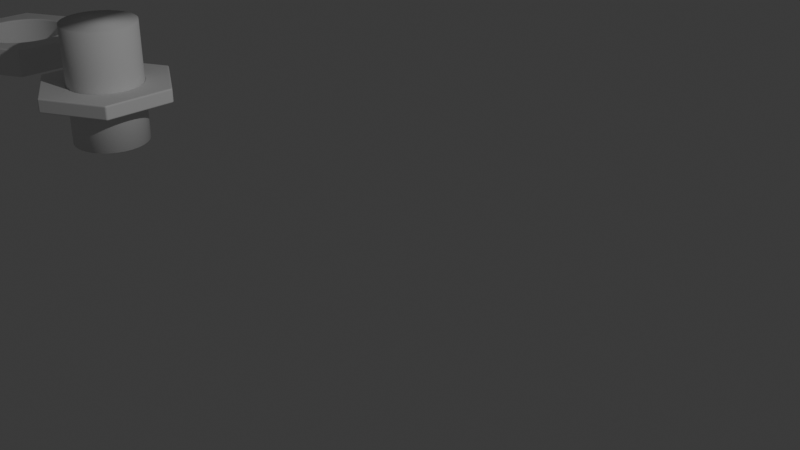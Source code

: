 # Source: nuts.blend  (saved by Blender 4.2.66; exported with 4.5.12 LTS)
import bpy
from mathutils import Matrix  # noqa: F401  (used for matrix-valued properties, if any)

bpy.ops.wm.read_factory_settings(use_empty=True)
scene = bpy.context.scene
scene.name = 'Scene'

# ---- collections
col_collection = bpy.data.collections.new('Collection'); scene.collection.children.link(col_collection)

# ---- node groups
ng_geometry_nodes = bpy.data.node_groups.new('Geometry Nodes', 'GeometryNodeTree')
_s = ng_geometry_nodes.interface.new_socket(name='Geometry', in_out='OUTPUT', socket_type='NodeSocketGeometry')
_s = ng_geometry_nodes.interface.new_socket(name='Geometry', in_out='INPUT', socket_type='NodeSocketGeometry')
ng_geometry_nodes.is_modifier = True
_N = ng_geometry_nodes.nodes; _L = ng_geometry_nodes.links
n0 = _N.new('NodeGroupInput'); n0.name = 'Group Input'; n0.location = (-456, 444)
n1 = _N.new('NodeGroupOutput'); n1.name = 'Group Output'; n1.location = (375, 447)
n2 = _N.new('GeometryNodeFillCurve'); n2.name = 'Fill Curve'; n2.location = (-157, 326)
n3 = _N.new('GeometryNodeFlipFaces'); n3.name = 'Flip Faces'; n3.location = (-163, 155)
n4 = _N.new('GeometryNodeBoundBox'); n4.name = 'Bounding Box'; n4.location = (-157, 484)
_L.new(n0.outputs[0], n2.inputs[0])
_L.new(n0.outputs[0], n3.inputs[0])
_L.new(n0.outputs[0], n4.inputs[0])
n1.is_active_output = True

# ---- world
world_world = bpy.data.worlds.new('World'); scene.world = world_world
world_world.use_nodes = True; world_world.node_tree.nodes.clear()
_N = world_world.node_tree.nodes; _L = world_world.node_tree.links
n0 = _N.new('ShaderNodeOutputWorld'); n0.name = 'World Output'; n0.location = (300, 300)
n1 = _N.new('ShaderNodeBackground'); n1.name = 'Background'; n1.location = (10, 300)
n1.inputs[0].default_value = (0.05088, 0.05088, 0.05088, 1.0)
_L.new(n1.outputs[0], n0.inputs[0])
n0.is_active_output = True
world_world.color = (0.05088, 0.05088, 0.05088)
world_world.sun_shadow_jitter_overblur = 0.0

# ---- cameras
cam_camera = bpy.data.cameras.new('Camera')
cam_camera.clip_end = 100.0
cam_camera.ortho_scale = 7.314

# ---- lights
light_light = bpy.data.lights.new('Light', 'POINT')
light_light.energy = 1000.0
light_light.shadow_soft_size = 0.1

# ---- meshes
me_circle = bpy.data.meshes.new('Circle')
me_circle.from_pydata([(0.0, 1.0, 0.0), (-0.866, 0.5, 0.0), (-0.866, -0.5, 0.0), (0.0, -1.0, 0.0), (0.866, -0.5, 0.0), (0.866, 0.5, 0.0)], [], [(1, 2, 3, 4, 5, 0)])
_uv = me_circle.uv_layers.new(name='UVMap')
_uv.uv.foreach_set('vector', [0.0, 0.0, 0.0, 0.0, 0.0, 0.0, 0.0, 0.0, 0.0, 0.0, 0.0, 0.0])
me_circle.update()
me_cylinder = bpy.data.meshes.new('Cylinder')
me_cylinder.from_pydata([(0.0, 1.0, -1.0), (0.0, 1.0, 1.0), (0.1951, 0.9808, -1.0), (0.1951, 0.9808, 1.0), (0.3827, 0.9239, -1.0), (0.3827, 0.9239, 1.0), (0.5556, 0.8315, -1.0), (0.5556, 0.8315, 1.0), (0.7071, 0.7071, -1.0), (0.7071, 0.7071, 1.0), (0.8315, 0.5556, -1.0), (0.8315, 0.5556, 1.0), (0.9239, 0.3827, -1.0), (0.9239, 0.3827, 1.0), (0.9808, 0.1951, -1.0), (0.9808, 0.1951, 1.0), (1.0, 0.0, -1.0), (1.0, 0.0, 1.0), (0.9808, -0.1951, -1.0), (0.9808, -0.1951, 1.0), (0.9239, -0.3827, -1.0), (0.9239, -0.3827, 1.0), (0.8315, -0.5556, -1.0), (0.8315, -0.5556, 1.0), (0.7071, -0.7071, -1.0), (0.7071, -0.7071, 1.0), (0.5556, -0.8315, -1.0), (0.5556, -0.8315, 1.0), (0.3827, -0.9239, -1.0), (0.3827, -0.9239, 1.0), (0.1951, -0.9808, -1.0), (0.1951, -0.9808, 1.0), (0.0, -1.0, -1.0), (0.0, -1.0, 1.0), (-0.1951, -0.9808, -1.0), (-0.1951, -0.9808, 1.0), (-0.3827, -0.9239, -1.0), (-0.3827, -0.9239, 1.0), (-0.5556, -0.8315, -1.0), (-0.5556, -0.8315, 1.0), (-0.7071, -0.7071, -1.0), (-0.7071, -0.7071, 1.0), (-0.8315, -0.5556, -1.0), (-0.8315, -0.5556, 1.0), (-0.9239, -0.3827, -1.0), (-0.9239, -0.3827, 1.0), (-0.9808, -0.1951, -1.0), (-0.9808, -0.1951, 1.0), (-1.0, 0.0, -1.0), (-1.0, 0.0, 1.0), (-0.9808, 0.1951, -1.0), (-0.9808, 0.1951, 1.0), (-0.9239, 0.3827, -1.0), (-0.9239, 0.3827, 1.0), (-0.8315, 0.5556, -1.0), (-0.8315, 0.5556, 1.0), (-0.7071, 0.7071, -1.0), (-0.7071, 0.7071, 1.0), (-0.5556, 0.8315, -1.0), (-0.5556, 0.8315, 1.0), (-0.3827, 0.9239, -1.0), (-0.3827, 0.9239, 1.0), (-0.1951, 0.9808, -1.0), (-0.1951, 0.9808, 1.0)], [], [(0, 1, 3, 2), (2, 3, 5, 4), (4, 5, 7, 6), (6, 7, 9, 8), (8, 9, 11, 10), (10, 11, 13, 12), (12, 13, 15, 14), (14, 15, 17, 16), (16, 17, 19, 18), (18, 19, 21, 20), (20, 21, 23, 22), (22, 23, 25, 24), (24, 25, 27, 26), (26, 27, 29, 28), (28, 29, 31, 30), (30, 31, 33, 32), (32, 33, 35, 34), (34, 35, 37, 36), (36, 37, 39, 38), (38, 39, 41, 40), (40, 41, 43, 42), (42, 43, 45, 44), (44, 45, 47, 46), (46, 47, 49, 48), (48, 49, 51, 50), (50, 51, 53, 52), (52, 53, 55, 54), (54, 55, 57, 56), (56, 57, 59, 58), (58, 59, 61, 60), (3, 1, 63, 61, 59, 57, 55, 53, 51, 49, 47, 45, 43, 41, 39, 37, 35, 33, 31, 29, 27, 25, 23, 21, 19, 17, 15, 13, 11, 9, 7, 5), (60, 61, 63, 62), (62, 63, 1, 0), (0, 2, 4, 6, 8, 10, 12, 14, 16, 18, 20, 22, 24, 26, 28, 30, 32, 34, 36, 38, 40, 42, 44, 46, 48, 50, 52, 54, 56, 58, 60, 62)])
me_cylinder.polygons.foreach_set('use_smooth', [True] * 34)
_uv = me_cylinder.uv_layers.new(name='UVMap')
_uv.uv.foreach_set('vector', [1.0, 0.5, 1.0, 1.0, 0.9688, 1.0, 0.9688, 0.5, 0.9688, 0.5, 0.9688, 1.0, 0.9375, 1.0, 0.9375, 0.5, 0.9375, 0.5, 0.9375, 1.0, 0.9062, 1.0, 0.9062, 0.5, 0.9062, 0.5, 0.9062, 1.0, 0.875, 1.0, 0.875, 0.5, 0.875, 0.5, 0.875, 1.0, 0.8438, 1.0, 0.8438, 0.5, 0.8438, 0.5, 0.8438, 1.0, 0.8125, 1.0, 0.8125, 0.5, 0.8125, 0.5, 0.8125, 1.0, 0.7812, 1.0, 0.7812, 0.5, 0.7812, 0.5, 0.7812, 1.0, 0.75, 1.0, 0.75, 0.5, 0.75, 0.5, 0.75, 1.0, 0.7188, 1.0, 0.7188, 0.5, 0.7188, 0.5, 0.7188, 1.0, 0.6875, 1.0, 0.6875, 0.5, 0.6875, 0.5, 0.6875, 1.0, 0.6562, 1.0, 0.6562, 0.5, 0.6562, 0.5, 0.6562, 1.0, 0.625, 1.0, 0.625, 0.5, 0.625, 0.5, 0.625, 1.0, 0.5938, 1.0, 0.5938, 0.5, 0.5938, 0.5, 0.5938, 1.0, 0.5625, 1.0, 0.5625, 0.5, 0.5625, 0.5, 0.5625, 1.0, 0.5312, 1.0, 0.5312, 0.5, 0.5312, 0.5, 0.5312, 1.0, 0.5, 1.0, 0.5, 0.5, 0.5, 0.5, 0.5, 1.0, 0.4688, 1.0, 0.4688, 0.5, 0.4688, 0.5, 0.4688, 1.0, 0.4375, 1.0, 0.4375, 0.5, 0.4375, 0.5, 0.4375, 1.0, 0.4062, 1.0, 0.4062, 0.5, 0.4062, 0.5, 0.4062, 1.0, 0.375, 1.0, 0.375, 0.5, 0.375, 0.5, 0.375, 1.0, 0.3438, 1.0, 0.3438, 0.5, 0.3438, 0.5, 0.3438, 1.0, 0.3125, 1.0, 0.3125, 0.5, 0.3125, 0.5, 0.3125, 1.0, 0.2812, 1.0, 0.2812, 0.5, 0.2812, 0.5, 0.2812, 1.0, 0.25, 1.0, 0.25, 0.5, 0.25, 0.5, 0.25, 1.0, 0.2188, 1.0, 0.2188, 0.5, 0.2188, 0.5, 0.2188, 1.0, 0.1875, 1.0, 0.1875, 0.5, 0.1875, 0.5, 0.1875, 1.0, 0.1562, 1.0, 0.1562, 0.5, 0.1562, 0.5, 0.1562, 1.0, 0.125, 1.0, 0.125, 0.5, 0.125, 0.5, 0.125, 1.0, 0.09375, 1.0, 0.09375, 0.5, 0.09375, 0.5, 0.09375, 1.0, 0.0625, 1.0, 0.0625, 0.5, 0.2968, 0.4854, 0.25, 0.49, 0.2032, 0.4854, 0.1582, 0.4717, 0.1167, 0.4496, 0.08029, 0.4197, 0.05045, 0.3833, 0.02827, 0.3418, 0.01461, 0.2968, 0.01, 0.25, 0.01461, 0.2032, 0.02827, 0.1582, 0.05045, 0.1167, 0.08029, 0.08029, 0.1167, 0.05045, 0.1582, 0.02827, 0.2032, 0.01461, 0.25, 0.01, 0.2968, 0.01461, 0.3418, 0.02827, 0.3833, 0.05045, 0.4197, 0.08029, 0.4496, 0.1167, 0.4717, 0.1582, 0.4854, 0.2032, 0.49, 0.25, 0.4854, 0.2968, 0.4717, 0.3418, 0.4496, 0.3833, 0.4197, 0.4197, 0.3833, 0.4496, 0.3418, 0.4717, 0.0625, 0.5, 0.0625, 1.0, 0.03125, 1.0, 0.03125, 0.5, 0.03125, 0.5, 0.03125, 1.0, 0.0, 1.0, 0.0, 0.5, 0.75, 0.49, 0.7968, 0.4854, 0.8418, 0.4717, 0.8833, 0.4496, 0.9197, 0.4197, 0.9496, 0.3833, 0.9717, 0.3418, 0.9854, 0.2968, 0.99, 0.25, 0.9854, 0.2032, 0.9717, 0.1582, 0.9496, 0.1167, 0.9197, 0.08029, 0.8833, 0.05045, 0.8418, 0.02827, 0.7968, 0.01461, 0.75, 0.01, 0.7032, 0.01461, 0.6582, 0.02827, 0.6167, 0.05045, 0.5803, 0.08029, 0.5504, 0.1167, 0.5283, 0.1582, 0.5146, 0.2032, 0.51, 0.25, 0.5146, 0.2968, 0.5283, 0.3418, 0.5504, 0.3833, 0.5803, 0.4197, 0.6167, 0.4496, 0.6582, 0.4717, 0.7032, 0.4854])
me_cylinder.update()
me_cylinder_002 = bpy.data.meshes.new('Cylinder.002')
me_cylinder_002.from_pydata([(2.06e-08, 0.6056, -0.2), (-3.588e-08, 0.6056, 0.2), (0.5244, 0.3028, -0.2), (0.5244, 0.3028, 0.2), (0.5244, -0.3028, -0.2), (0.5244, -0.3028, 0.2), (-1.47e-08, -0.6056, -0.2), (3.47e-08, -0.6056, 0.2), (-0.5244, -0.3028, -0.2), (-0.5244, -0.3028, 0.2), (-0.5244, 0.3028, -0.2), (-0.5244, 0.3028, 0.2), (0.0, 1.0, -0.2), (0.866, 0.5, -0.2), (0.866, 0.5, 0.2), (0.0, 1.0, 0.2), (0.866, -0.5, -0.2), (0.866, -0.5, 0.2), (0.0, -1.0, -0.2), (0.0, -1.0, 0.2), (-0.866, -0.5, -0.2), (-0.866, -0.5, 0.2), (-0.866, 0.5, -0.2), (-0.866, 0.5, 0.2), (0.3028, 0.5244, -0.2), (0.3028, 0.5244, 0.2), (0.6056, -3.224e-08, -0.2), (0.6056, 3.84e-08, 0.2), (0.3028, -0.5244, -0.2), (0.3028, -0.5244, 0.2), (-0.3028, -0.5244, -0.2), (-0.3028, -0.5244, 0.2), (-0.6056, 3.056e-09, -0.2), (-0.6056, -3.219e-08, 0.2), (-0.3028, 0.5244, -0.2), (-0.3028, 0.5244, 0.2), (0.4282, 0.4282, -0.2), (0.1567, 0.5849, 0.2), (0.5849, -0.1567, -0.2), (0.5849, 0.1567, 0.2), (0.1567, -0.5849, -0.2), (0.4282, -0.4282, 0.2), (-0.4282, -0.4282, -0.2), (-0.1567, -0.5849, 0.2), (-0.5849, 0.1567, -0.2), (-0.5849, -0.1567, 0.2), (-0.1567, 0.5849, -0.2), (-0.4282, 0.4282, 0.2), (0.1567, 0.5849, -0.2), (0.4282, 0.4282, 0.2), (0.5849, 0.1567, -0.2), (0.5849, -0.1567, 0.2), (0.4282, -0.4282, -0.2), (0.1567, -0.5849, 0.2), (-0.1567, -0.5849, -0.2), (-0.4282, -0.4282, 0.2), (-0.5849, -0.1567, -0.2), (-0.5849, 0.1567, 0.2), (-0.4282, 0.4282, -0.2), (-0.1567, 0.5849, 0.2), (0.4804, 0.3686, -0.2), (0.07904, 0.6004, 0.2), (0.5595, -0.2317, -0.2), (0.5595, 0.2317, 0.2), (0.07904, -0.6004, -0.2), (0.4804, -0.3686, 0.2), (-0.4804, -0.3686, -0.2), (-0.07904, -0.6004, 0.2), (-0.5595, 0.2317, -0.2), (-0.5595, -0.2317, 0.2), (-0.07904, 0.6004, -0.2), (-0.4804, 0.3686, 0.2), (0.2317, 0.5595, -0.2), (0.3686, 0.4804, 0.2), (0.6004, 0.07904, -0.2), (0.6004, -0.07904, 0.2), (0.3686, -0.4804, -0.2), (0.2317, -0.5595, 0.2), (-0.2317, -0.5595, -0.2), (-0.3686, -0.4804, 0.2), (-0.6004, -0.07904, -0.2), (-0.6004, 0.07904, 0.2), (-0.3686, 0.4804, -0.2), (-0.2317, 0.5595, 0.2), (0.3686, 0.4804, -0.2), (0.2317, 0.5595, 0.2), (0.6004, -0.07904, -0.2), (0.6004, 0.07904, 0.2), (0.2317, -0.5595, -0.2), (0.3686, -0.4804, 0.2), (-0.3686, -0.4804, -0.2), (-0.2317, -0.5595, 0.2), (-0.6004, 0.07904, -0.2), (-0.6004, -0.07904, 0.2), (-0.2317, 0.5595, -0.2), (-0.3686, 0.4804, 0.2), (0.07904, 0.6004, -0.2), (0.4804, 0.3686, 0.2), (0.5595, 0.2317, -0.2), (0.5595, -0.2317, 0.2), (0.4804, -0.3686, -0.2), (0.07904, -0.6004, 0.2), (-0.07904, -0.6004, -0.2), (-0.4804, -0.3686, 0.2), (-0.5595, -0.2317, -0.2), (-0.5595, 0.2317, 0.2), (-0.4804, 0.3686, -0.2), (-0.07904, 0.6004, 0.2), (0.5035, 0.3364, -0.2), (0.03961, 0.6043, 0.2), (0.5431, -0.2678, -0.2), (0.5431, 0.2678, 0.2), (0.03961, -0.6043, -0.2), (0.5035, -0.3364, 0.2), (-0.5035, -0.3364, -0.2), (-0.03961, -0.6043, 0.2), (-0.5431, 0.2678, -0.2), (-0.5431, -0.2678, 0.2), (-0.03961, 0.6043, -0.2), (-0.5035, 0.3364, 0.2), (0.2678, 0.5431, -0.2), (0.3364, 0.5035, 0.2), (0.6043, 0.03961, -0.2), (0.6043, -0.03961, 0.2), (0.3364, -0.5035, -0.2), (0.2678, -0.5431, 0.2), (-0.2678, -0.5431, -0.2), (-0.3364, -0.5035, 0.2), (-0.6043, -0.03961, -0.2), (-0.6043, 0.03961, 0.2), (-0.3364, 0.5035, -0.2), (-0.2678, 0.5431, 0.2), (0.3993, 0.4553, -0.2), (0.1947, 0.5734, 0.2), (0.5939, -0.1181, -0.2), (0.5939, 0.1181, 0.2), (0.1947, -0.5734, -0.2), (0.3993, -0.4553, 0.2), (-0.3993, -0.4553, -0.2), (-0.1947, -0.5734, 0.2), (-0.5939, 0.1181, -0.2), (-0.5939, -0.1181, 0.2), (-0.1947, 0.5734, -0.2), (-0.3993, 0.4553, 0.2), (0.1181, 0.5939, -0.2), (0.4553, 0.3993, 0.2), (0.5734, 0.1947, -0.2), (0.5734, -0.1947, 0.2), (0.4553, -0.3993, -0.2), (0.1181, -0.5939, 0.2), (-0.1181, -0.5939, -0.2), (-0.4553, -0.3993, 0.2), (-0.5734, -0.1947, -0.2), (-0.5734, 0.1947, 0.2), (-0.4553, 0.3993, -0.2), (-0.1181, 0.5939, 0.2), (0.4553, 0.3993, -0.2), (0.1181, 0.5939, 0.2), (0.5734, -0.1947, -0.2), (0.5734, 0.1947, 0.2), (0.1181, -0.5939, -0.2), (0.4553, -0.3993, 0.2), (-0.4553, -0.3993, -0.2), (-0.1181, -0.5939, 0.2), (-0.5734, 0.1947, -0.2), (-0.5734, -0.1947, 0.2), (-0.1181, 0.5939, -0.2), (-0.4553, 0.3993, 0.2), (0.1947, 0.5734, -0.2), (0.3993, 0.4553, 0.2), (0.5939, 0.1181, -0.2), (0.5939, -0.1181, 0.2), (0.3993, -0.4553, -0.2), (0.1947, -0.5734, 0.2), (-0.1947, -0.5734, -0.2), (-0.3993, -0.4553, 0.2), (-0.5939, -0.1181, -0.2), (-0.5939, 0.1181, 0.2), (-0.3993, 0.4553, -0.2), (-0.1947, 0.5734, 0.2), (0.3364, 0.5035, -0.2), (0.2678, 0.5431, 0.2), (0.6043, -0.03961, -0.2), (0.6043, 0.03961, 0.2), (0.2678, -0.5431, -0.2), (0.3364, -0.5035, 0.2), (-0.3364, -0.5035, -0.2), (-0.2678, -0.5431, 0.2), (-0.6043, 0.03961, -0.2), (-0.6043, -0.03961, 0.2), (-0.2678, 0.5431, -0.2), (-0.3364, 0.5035, 0.2), (0.03961, 0.6043, -0.2), (0.5035, 0.3364, 0.2), (0.5431, 0.2678, -0.2), (0.5431, -0.2678, 0.2), (0.5035, -0.3364, -0.2), (0.03961, -0.6043, 0.2), (-0.03961, -0.6043, -0.2), (-0.5035, -0.3364, 0.2), (-0.5431, -0.2678, -0.2), (-0.5431, 0.2678, 0.2), (-0.5035, 0.3364, -0.2), (-0.03961, 0.6043, 0.2), (0.5142, 0.3198, -0.2), (0.01981, 0.6052, 0.2), (0.5341, -0.2855, -0.2), (0.5341, 0.2855, 0.2), (0.01981, -0.6052, -0.2), (0.5142, -0.3198, 0.2), (-0.5142, -0.3198, -0.2), (-0.01981, -0.6052, 0.2), (-0.5341, 0.2855, -0.2), (-0.5341, -0.2855, 0.2), (-0.01981, 0.6052, -0.2), (-0.5142, 0.3198, 0.2), (0.2855, 0.5341, -0.2), (0.3198, 0.5142, 0.2), (0.6052, 0.01981, -0.2), (0.6052, -0.01981, 0.2), (0.3198, -0.5142, -0.2), (0.2855, -0.5341, 0.2), (-0.2855, -0.5341, -0.2), (-0.3198, -0.5142, 0.2), (-0.6052, -0.01981, -0.2), (-0.6052, 0.01981, 0.2), (-0.3198, 0.5142, -0.2), (-0.2855, 0.5341, 0.2), (0.414, 0.442, -0.2), (0.1758, 0.5795, 0.2), (0.5897, -0.1375, -0.2), (0.5897, 0.1375, 0.2), (0.1758, -0.5795, -0.2), (0.414, -0.442, 0.2), (-0.414, -0.442, -0.2), (-0.1758, -0.5795, 0.2), (-0.5897, 0.1375, -0.2), (-0.5897, -0.1375, 0.2), (-0.1758, 0.5795, -0.2), (-0.414, 0.442, 0.2), (0.1375, 0.5897, -0.2), (0.442, 0.414, 0.2), (0.5795, 0.1758, -0.2), (0.5795, -0.1758, 0.2), (0.442, -0.414, -0.2), (0.1375, -0.5897, 0.2), (-0.1375, -0.5897, -0.2), (-0.442, -0.414, 0.2), (-0.5795, -0.1758, -0.2), (-0.5795, 0.1758, 0.2), (-0.442, 0.414, -0.2), (-0.1375, 0.5897, 0.2), (0.4681, 0.3842, -0.2), (0.09864, 0.5975, 0.2), (0.5668, -0.2133, -0.2), (0.5668, 0.2133, 0.2), (0.09864, -0.5975, -0.2), (0.4681, -0.3842, 0.2), (-0.4681, -0.3842, -0.2), (-0.09864, -0.5975, 0.2), (-0.5668, 0.2133, -0.2), (-0.5668, -0.2133, 0.2), (-0.09864, 0.5975, -0.2), (-0.4681, 0.3842, 0.2), (0.2133, 0.5668, -0.2), (0.3842, 0.4681, 0.2), (0.5975, 0.09864, -0.2), (0.5975, -0.09864, 0.2), (0.3842, -0.4681, -0.2), (0.2133, -0.5668, 0.2), (-0.2133, -0.5668, -0.2), (-0.3842, -0.4681, 0.2), (-0.5975, -0.09864, -0.2), (-0.5975, 0.09864, 0.2), (-0.3842, 0.4681, -0.2), (-0.2133, 0.5668, 0.2), (0.3527, 0.4922, -0.2), (0.2499, 0.5516, 0.2), (0.6027, -0.05936, -0.2), (0.6027, 0.05936, 0.2), (0.2499, -0.5516, -0.2), (0.3527, -0.4922, 0.2), (-0.3527, -0.4922, -0.2), (-0.2499, -0.5516, 0.2), (-0.6027, 0.05936, -0.2), (-0.6027, -0.05936, 0.2), (-0.2499, 0.5516, -0.2), (-0.3527, 0.4922, 0.2), (0.05936, 0.6027, -0.2), (0.4922, 0.3527, 0.2), (0.5516, 0.2499, -0.2), (0.5516, -0.2499, 0.2), (0.4922, -0.3527, -0.2), (0.05936, -0.6027, 0.2), (-0.05936, -0.6027, -0.2), (-0.4922, -0.3527, 0.2), (-0.5516, -0.2499, -0.2), (-0.5516, 0.2499, 0.2), (-0.4922, 0.3527, -0.2), (-0.05936, 0.6027, 0.2), (0.4922, 0.3527, -0.2), (0.05936, 0.6027, 0.2), (0.5516, -0.2499, -0.2), (0.5516, 0.2499, 0.2), (0.05936, -0.6027, -0.2), (0.4922, -0.3527, 0.2), (-0.4922, -0.3527, -0.2), (-0.05936, -0.6027, 0.2), (-0.5516, 0.2499, -0.2), (-0.5516, -0.2499, 0.2), (-0.05936, 0.6027, -0.2), (-0.4922, 0.3527, 0.2), (0.2499, 0.5516, -0.2), (0.3527, 0.4922, 0.2), (0.6027, 0.05936, -0.2), (0.6027, -0.05936, 0.2), (0.3527, -0.4922, -0.2), (0.2499, -0.5516, 0.2), (-0.2499, -0.5516, -0.2), (-0.3527, -0.4922, 0.2), (-0.6027, -0.05936, -0.2), (-0.6027, 0.05936, 0.2), (-0.3527, 0.4922, -0.2), (-0.2499, 0.5516, 0.2), (0.3842, 0.4681, -0.2), (0.2133, 0.5668, 0.2), (0.5975, -0.09864, -0.2), (0.5975, 0.09864, 0.2), (0.2133, -0.5668, -0.2), (0.3842, -0.4681, 0.2), (-0.3842, -0.4681, -0.2), (-0.2133, -0.5668, 0.2), (-0.5975, 0.09864, -0.2), (-0.5975, -0.09864, 0.2), (-0.2133, 0.5668, -0.2), (-0.3842, 0.4681, 0.2), (0.09864, 0.5975, -0.2), (0.4681, 0.3842, 0.2), (0.5668, 0.2133, -0.2), (0.5668, -0.2133, 0.2), (0.4681, -0.3842, -0.2), (0.09864, -0.5975, 0.2), (-0.09864, -0.5975, -0.2), (-0.4681, -0.3842, 0.2), (-0.5668, -0.2133, -0.2), (-0.5668, 0.2133, 0.2), (-0.4681, 0.3842, -0.2), (-0.09864, 0.5975, 0.2), (0.442, 0.414, -0.2), (0.1375, 0.5897, 0.2), (0.5795, -0.1758, -0.2), (0.5795, 0.1758, 0.2), (0.1375, -0.5897, -0.2), (0.442, -0.414, 0.2), (-0.442, -0.414, -0.2), (-0.1375, -0.5897, 0.2), (-0.5795, 0.1758, -0.2), (-0.5795, -0.1758, 0.2), (-0.1375, 0.5897, -0.2), (-0.442, 0.414, 0.2), (0.1758, 0.5795, -0.2), (0.414, 0.442, 0.2), (0.5897, 0.1375, -0.2), (0.5897, -0.1375, 0.2), (0.414, -0.442, -0.2), (0.1758, -0.5795, 0.2), (-0.1758, -0.5795, -0.2), (-0.414, -0.442, 0.2), (-0.5897, -0.1375, -0.2), (-0.5897, 0.1375, 0.2), (-0.414, 0.442, -0.2), (-0.1758, 0.5795, 0.2), (0.3198, 0.5142, -0.2), (0.2855, 0.5341, 0.2), (0.6052, -0.01981, -0.2), (0.6052, 0.01981, 0.2), (0.2855, -0.5341, -0.2), (0.3198, -0.5142, 0.2), (-0.3198, -0.5142, -0.2), (-0.2855, -0.5341, 0.2), (-0.6052, 0.01981, -0.2), (-0.6052, -0.01981, 0.2), (-0.2855, 0.5341, -0.2), (-0.3198, 0.5142, 0.2), (0.01981, 0.6052, -0.2), (0.5142, 0.3198, 0.2), (0.5341, 0.2855, -0.2), (0.5341, -0.2855, 0.2), (0.5142, -0.3198, -0.2), (0.01981, -0.6052, 0.2), (-0.01981, -0.6052, -0.2), (-0.5142, -0.3198, 0.2), (-0.5341, -0.2855, -0.2), (-0.5341, 0.2855, 0.2), (-0.5142, 0.3198, -0.2), (-0.01981, 0.6052, 0.2), (0.5194, 0.3113, -0.2), (0.009908, 0.6055, 0.2), (0.5293, -0.2942, -0.2), (0.5293, 0.2942, 0.2), (0.009908, -0.6055, -0.2), (0.5194, -0.3113, 0.2), (-0.5194, -0.3113, -0.2), (-0.009908, -0.6055, 0.2), (-0.5293, 0.2942, -0.2), (-0.5293, -0.2942, 0.2), (-0.009908, 0.6055, -0.2), (-0.5194, 0.3113, 0.2), (0.2942, 0.5293, -0.2), (0.3113, 0.5194, 0.2), (0.6055, 0.009908, -0.2), (0.6055, -0.009908, 0.2), (0.3113, -0.5194, -0.2), (0.2942, -0.5293, 0.2), (-0.2942, -0.5293, -0.2), (-0.3113, -0.5194, 0.2), (-0.6055, -0.009908, -0.2), (-0.6055, 0.009908, 0.2), (-0.3113, 0.5194, -0.2), (-0.2942, 0.5293, 0.2), (0.4211, 0.4352, -0.2), (0.1663, 0.5823, 0.2), (0.5874, -0.1471, -0.2), (0.5874, 0.1471, 0.2), (0.1663, -0.5823, -0.2), (0.4211, -0.4352, 0.2), (-0.4211, -0.4352, -0.2), (-0.1663, -0.5823, 0.2), (-0.5874, 0.1471, -0.2), (-0.5874, -0.1471, 0.2), (-0.1663, 0.5823, -0.2), (-0.4211, 0.4352, 0.2), (0.1471, 0.5874, -0.2), (0.4352, 0.4211, 0.2), (0.5823, 0.1663, -0.2), (0.5823, -0.1663, 0.2), (0.4352, -0.4211, -0.2), (0.1471, -0.5874, 0.2), (-0.1471, -0.5874, -0.2), (-0.4352, -0.4211, 0.2), (-0.5823, -0.1663, -0.2), (-0.5823, 0.1663, 0.2), (-0.4352, 0.4211, -0.2), (-0.1471, 0.5874, 0.2), (0.4743, 0.3765, -0.2), (0.08886, 0.599, 0.2), (0.5632, -0.2226, -0.2), (0.5632, 0.2226, 0.2), (0.08886, -0.599, -0.2), (0.4743, -0.3765, 0.2), (-0.4743, -0.3765, -0.2), (-0.08886, -0.599, 0.2), (-0.5632, 0.2226, -0.2), (-0.5632, -0.2226, 0.2), (-0.08886, 0.599, -0.2), (-0.4743, 0.3765, 0.2), (0.2226, 0.5632, -0.2), (0.3765, 0.4743, 0.2), (0.599, 0.08886, -0.2), (0.599, -0.08886, 0.2), (0.3765, -0.4743, -0.2), (0.2226, -0.5632, 0.2), (-0.2226, -0.5632, -0.2), (-0.3765, -0.4743, 0.2), (-0.599, -0.08886, -0.2), (-0.599, 0.08886, 0.2), (-0.3765, 0.4743, -0.2), (-0.2226, 0.5632, 0.2), (0.3607, 0.4864, -0.2), (0.2409, 0.5556, 0.2), (0.6016, -0.06921, -0.2), (0.6016, 0.06921, 0.2), (0.2409, -0.5556, -0.2), (0.3607, -0.4864, 0.2), (-0.3607, -0.4864, -0.2), (-0.2409, -0.5556, 0.2), (-0.6016, 0.06921, -0.2), (-0.6016, -0.06921, 0.2), (-0.2409, 0.5556, -0.2), (-0.3607, 0.4864, 0.2), (0.06921, 0.6016, -0.2), (0.4864, 0.3607, 0.2), (0.5556, 0.2409, -0.2), (0.5556, -0.2409, 0.2), (0.4864, -0.3607, -0.2), (0.06921, -0.6016, 0.2), (-0.06921, -0.6016, -0.2), (-0.4864, -0.3607, 0.2), (-0.5556, -0.2409, -0.2), (-0.5556, 0.2409, 0.2), (-0.4864, 0.3607, -0.2), (-0.06921, 0.6016, 0.2), (0.4979, 0.3446, -0.2), (0.04949, 0.6035, 0.2), (0.5474, -0.2589, -0.2), (0.5474, 0.2589, 0.2), (0.04949, -0.6035, -0.2), (0.4979, -0.3446, 0.2), (-0.4979, -0.3446, -0.2), (-0.04949, -0.6035, 0.2), (-0.5474, 0.2589, -0.2), (-0.5474, -0.2589, 0.2), (-0.04949, 0.6035, -0.2), (-0.4979, 0.3446, 0.2), (0.2589, 0.5474, -0.2), (0.3446, 0.4979, 0.2), (0.6035, 0.04949, -0.2), (0.6035, -0.04949, 0.2), (0.3446, -0.4979, -0.2), (0.2589, -0.5474, 0.2), (-0.2589, -0.5474, -0.2), (-0.3446, -0.4979, 0.2), (-0.6035, -0.04949, -0.2), (-0.6035, 0.04949, 0.2), (-0.3446, 0.4979, -0.2), (-0.2589, 0.5474, 0.2), (0.3918, 0.4618, -0.2), (0.204, 0.5702, 0.2), (0.5958, -0.1084, -0.2), (0.5958, 0.1084, 0.2), (0.204, -0.5702, -0.2), (0.3918, -0.4618, 0.2), (-0.3918, -0.4618, -0.2), (-0.204, -0.5702, 0.2), (-0.5958, 0.1084, -0.2), (-0.5958, -0.1084, 0.2), (-0.204, 0.5702, -0.2), (-0.3918, 0.4618, 0.2), (0.1084, 0.5958, -0.2), (0.4618, 0.3918, 0.2), (0.5702, 0.204, -0.2), (0.5702, -0.204, 0.2), (0.4618, -0.3918, -0.2), (0.1084, -0.5958, 0.2), (-0.1084, -0.5958, -0.2), (-0.4618, -0.3918, 0.2), (-0.5702, -0.204, -0.2), (-0.5702, 0.204, 0.2), (-0.4618, 0.3918, -0.2), (-0.1084, 0.5958, 0.2), (0.4487, 0.4067, -0.2), (0.1278, 0.5919, 0.2), (0.5765, -0.1852, -0.2), (0.5765, 0.1852, 0.2), (0.1278, -0.5919, -0.2), (0.4487, -0.4067, 0.2), (-0.4487, -0.4067, -0.2), (-0.1278, -0.5919, 0.2), (-0.5765, 0.1852, -0.2), (-0.5765, -0.1852, 0.2), (-0.1278, 0.5919, -0.2), (-0.4487, 0.4067, 0.2), (0.1852, 0.5765, -0.2), (0.4067, 0.4487, 0.2), (0.5919, 0.1278, -0.2), (0.5919, -0.1278, 0.2), (0.4067, -0.4487, -0.2), (0.1852, -0.5765, 0.2), (-0.1852, -0.5765, -0.2), (-0.4067, -0.4487, 0.2), (-0.5919, -0.1278, -0.2), (-0.5919, 0.1278, 0.2), (-0.4067, 0.4487, -0.2), (-0.1852, 0.5765, 0.2), (0.3282, 0.5089, -0.2), (0.2767, 0.5387, 0.2), (0.6048, -0.02971, -0.2), (0.6048, 0.02971, 0.2), (0.2767, -0.5387, -0.2), (0.3282, -0.5089, 0.2), (-0.3282, -0.5089, -0.2), (-0.2767, -0.5387, 0.2), (-0.6048, 0.02971, -0.2), (-0.6048, -0.02971, 0.2), (-0.2767, 0.5387, -0.2), (-0.3282, 0.5089, 0.2), (0.02971, 0.6048, -0.2), (0.5089, 0.3282, 0.2), (0.5387, 0.2767, -0.2), (0.5387, -0.2767, 0.2), (0.5089, -0.3282, -0.2), (0.02971, -0.6048, 0.2), (-0.02971, -0.6048, -0.2), (-0.5089, -0.3282, 0.2), (-0.5387, -0.2767, -0.2), (-0.5387, 0.2767, 0.2), (-0.5089, 0.3282, -0.2), (-0.02971, 0.6048, 0.2), (0.5089, 0.3282, -0.2), (0.02971, 0.6048, 0.2), (0.5387, -0.2767, -0.2), (0.5387, 0.2767, 0.2), (0.02971, -0.6048, -0.2), (0.5089, -0.3282, 0.2), (-0.5089, -0.3282, -0.2), (-0.02971, -0.6048, 0.2), (-0.5387, 0.2767, -0.2), (-0.5387, -0.2767, 0.2), (-0.02971, 0.6048, -0.2), (-0.5089, 0.3282, 0.2), (0.2767, 0.5387, -0.2), (0.3282, 0.5089, 0.2), (0.6048, 0.02971, -0.2), (0.6048, -0.02971, 0.2), (0.3282, -0.5089, -0.2), (0.2767, -0.5387, 0.2), (-0.2767, -0.5387, -0.2), (-0.3282, -0.5089, 0.2), (-0.6048, -0.02971, -0.2), (-0.6048, 0.02971, 0.2), (-0.3282, 0.5089, -0.2), (-0.2767, 0.5387, 0.2), (0.4067, 0.4487, -0.2), (0.1852, 0.5765, 0.2), (0.5919, -0.1278, -0.2), (0.5919, 0.1278, 0.2), (0.1852, -0.5765, -0.2), (0.4067, -0.4487, 0.2), (-0.4067, -0.4487, -0.2), (-0.1852, -0.5765, 0.2), (-0.5919, 0.1278, -0.2), (-0.5919, -0.1278, 0.2), (-0.1852, 0.5765, -0.2), (-0.4067, 0.4487, 0.2), (0.1278, 0.5919, -0.2), (0.4487, 0.4067, 0.2), (0.5765, 0.1852, -0.2), (0.5765, -0.1852, 0.2), (0.4487, -0.4067, -0.2), (0.1278, -0.5919, 0.2), (-0.1278, -0.5919, -0.2), (-0.4487, -0.4067, 0.2), (-0.5765, -0.1852, -0.2), (-0.5765, 0.1852, 0.2), (-0.4487, 0.4067, -0.2), (-0.1278, 0.5919, 0.2), (0.4618, 0.3918, -0.2), (0.1084, 0.5958, 0.2), (0.5702, -0.204, -0.2), (0.5702, 0.204, 0.2), (0.1084, -0.5958, -0.2), (0.4618, -0.3918, 0.2), (-0.4618, -0.3918, -0.2), (-0.1084, -0.5958, 0.2), (-0.5702, 0.204, -0.2), (-0.5702, -0.204, 0.2), (-0.1084, 0.5958, -0.2), (-0.4618, 0.3918, 0.2), (0.204, 0.5702, -0.2), (0.3918, 0.4618, 0.2), (0.5958, 0.1084, -0.2), (0.5958, -0.1084, 0.2), (0.3918, -0.4618, -0.2), (0.204, -0.5702, 0.2), (-0.204, -0.5702, -0.2), (-0.3918, -0.4618, 0.2), (-0.5958, -0.1084, -0.2), (-0.5958, 0.1084, 0.2), (-0.3918, 0.4618, -0.2), (-0.204, 0.5702, 0.2), (0.3446, 0.4979, -0.2), (0.2589, 0.5474, 0.2), (0.6035, -0.04949, -0.2), (0.6035, 0.04949, 0.2), (0.2589, -0.5474, -0.2), (0.3446, -0.4979, 0.2), (-0.3446, -0.4979, -0.2), (-0.2589, -0.5474, 0.2), (-0.6035, 0.04949, -0.2), (-0.6035, -0.04949, 0.2), (-0.2589, 0.5474, -0.2), (-0.3446, 0.4979, 0.2), (0.04949, 0.6035, -0.2), (0.4979, 0.3446, 0.2), (0.5474, 0.2589, -0.2), (0.5474, -0.2589, 0.2), (0.4979, -0.3446, -0.2), (0.04949, -0.6035, 0.2), (-0.04949, -0.6035, -0.2), (-0.4979, -0.3446, 0.2), (-0.5474, -0.2589, -0.2), (-0.5474, 0.2589, 0.2), (-0.4979, 0.3446, -0.2), (-0.04949, 0.6035, 0.2), (0.4864, 0.3607, -0.2), (0.06921, 0.6016, 0.2), (0.5556, -0.2409, -0.2), (0.5556, 0.2409, 0.2), (0.06921, -0.6016, -0.2), (0.4864, -0.3607, 0.2), (-0.4864, -0.3607, -0.2), (-0.06921, -0.6016, 0.2), (-0.5556, 0.2409, -0.2), (-0.5556, -0.2409, 0.2), (-0.06921, 0.6016, -0.2), (-0.4864, 0.3607, 0.2), (0.2409, 0.5556, -0.2), (0.3607, 0.4864, 0.2), (0.6016, 0.06921, -0.2), (0.6016, -0.06921, 0.2), (0.3607, -0.4864, -0.2), (0.2409, -0.5556, 0.2), (-0.2409, -0.5556, -0.2), (-0.3607, -0.4864, 0.2), (-0.6016, -0.06921, -0.2), (-0.6016, 0.06921, 0.2), (-0.3607, 0.4864, -0.2), (-0.2409, 0.5556, 0.2), (0.3765, 0.4743, -0.2), (0.2226, 0.5632, 0.2), (0.599, -0.08886, -0.2), (0.599, 0.08886, 0.2), (0.2226, -0.5632, -0.2), (0.3765, -0.4743, 0.2), (-0.3765, -0.4743, -0.2), (-0.2226, -0.5632, 0.2), (-0.599, 0.08886, -0.2), (-0.599, -0.08886, 0.2), (-0.2226, 0.5632, -0.2), (-0.3765, 0.4743, 0.2), (0.08886, 0.599, -0.2), (0.4743, 0.3765, 0.2), (0.5632, 0.2226, -0.2), (0.5632, -0.2226, 0.2), (0.4743, -0.3765, -0.2), (0.08886, -0.599, 0.2), (-0.08886, -0.599, -0.2), (-0.4743, -0.3765, 0.2), (-0.5632, -0.2226, -0.2), (-0.5632, 0.2226, 0.2), (-0.4743, 0.3765, -0.2), (-0.08886, 0.599, 0.2), (0.4352, 0.4211, -0.2), (0.1471, 0.5874, 0.2), (0.5823, -0.1663, -0.2), (0.5823, 0.1663, 0.2), (0.1471, -0.5874, -0.2), (0.4352, -0.4211, 0.2), (-0.4352, -0.4211, -0.2), (-0.1471, -0.5874, 0.2), (-0.5823, 0.1663, -0.2), (-0.5823, -0.1663, 0.2), (-0.1471, 0.5874, -0.2), (-0.4352, 0.4211, 0.2), (0.1663, 0.5823, -0.2), (0.4211, 0.4352, 0.2), (0.5874, 0.1471, -0.2), (0.5874, -0.1471, 0.2), (0.4211, -0.4352, -0.2), (0.1663, -0.5823, 0.2), (-0.1663, -0.5823, -0.2), (-0.4211, -0.4352, 0.2), (-0.5874, -0.1471, -0.2), (-0.5874, 0.1471, 0.2), (-0.4211, 0.4352, -0.2), (-0.1663, 0.5823, 0.2), (0.3113, 0.5194, -0.2), (0.2942, 0.5293, 0.2), (0.6055, -0.009908, -0.2), (0.6055, 0.009908, 0.2), (0.2942, -0.5293, -0.2), (0.3113, -0.5194, 0.2), (-0.3113, -0.5194, -0.2), (-0.2942, -0.5293, 0.2), (-0.6055, 0.009908, -0.2), (-0.6055, -0.009908, 0.2), (-0.2942, 0.5293, -0.2), (-0.3113, 0.5194, 0.2), (0.009908, 0.6055, -0.2), (0.5194, 0.3113, 0.2), (0.5293, 0.2942, -0.2), (0.5293, -0.2942, 0.2), (0.5194, -0.3113, -0.2), (0.009908, -0.6055, 0.2), (-0.009908, -0.6055, -0.2), (-0.5194, -0.3113, 0.2), (-0.5293, -0.2942, -0.2), (-0.5293, 0.2942, 0.2), (-0.5194, 0.3113, -0.2), (-0.009908, 0.6055, 0.2)], [], [(12, 15, 14, 13), (13, 14, 17, 16), (16, 17, 19, 18), (18, 19, 21, 20), (20, 21, 23, 22), (22, 23, 15, 12), (2, 396, 204, 588, 108, 492, 300, 684, 60, 444, 252, 636, 156, 540, 348, 732, 36, 420, 228, 612, 132, 516, 324, 708, 84, 468, 276, 660, 180, 564, 372, 756, 24, 408, 216, 600, 120, 504, 312, 696, 72, 456, 264, 648, 168, 552, 360, 744, 48, 432, 240, 624, 144, 528, 336, 720, 96, 480, 288, 672, 192, 576, 384, 768, 0, 12, 13), (1, 397, 205, 589, 109, 493, 301, 685, 61, 445, 253, 637, 157, 541, 349, 733, 37, 421, 229, 613, 133, 517, 325, 709, 85, 469, 277, 661, 181, 565, 373, 757, 25, 409, 217, 601, 121, 505, 313, 697, 73, 457, 265, 649, 169, 553, 361, 745, 49, 433, 241, 625, 145, 529, 337, 721, 97, 481, 289, 673, 193, 577, 385, 769, 3, 14, 15), (4, 398, 206, 590, 110, 494, 302, 686, 62, 446, 254, 638, 158, 542, 350, 734, 38, 422, 230, 614, 134, 518, 326, 710, 86, 470, 278, 662, 182, 566, 374, 758, 26, 410, 218, 602, 122, 506, 314, 698, 74, 458, 266, 650, 170, 554, 362, 746, 50, 434, 242, 626, 146, 530, 338, 722, 98, 482, 290, 674, 194, 578, 386, 770, 2, 13, 16), (3, 399, 207, 591, 111, 495, 303, 687, 63, 447, 255, 639, 159, 543, 351, 735, 39, 423, 231, 615, 135, 519, 327, 711, 87, 471, 279, 663, 183, 567, 375, 759, 27, 411, 219, 603, 123, 507, 315, 699, 75, 459, 267, 651, 171, 555, 363, 747, 51, 435, 243, 627, 147, 531, 339, 723, 99, 483, 291, 675, 195, 579, 387, 771, 5, 17, 14), (6, 400, 208, 592, 112, 496, 304, 688, 64, 448, 256, 640, 160, 544, 352, 736, 40, 424, 232, 616, 136, 520, 328, 712, 88, 472, 280, 664, 184, 568, 376, 760, 28, 412, 220, 604, 124, 508, 316, 700, 76, 460, 268, 652, 172, 556, 364, 748, 52, 436, 244, 628, 148, 532, 340, 724, 100, 484, 292, 676, 196, 580, 388, 772, 4, 16, 18), (5, 401, 209, 593, 113, 497, 305, 689, 65, 449, 257, 641, 161, 545, 353, 737, 41, 425, 233, 617, 137, 521, 329, 713, 89, 473, 281, 665, 185, 569, 377, 761, 29, 413, 221, 605, 125, 509, 317, 701, 77, 461, 269, 653, 173, 557, 365, 749, 53, 437, 245, 629, 149, 533, 341, 725, 101, 485, 293, 677, 197, 581, 389, 773, 7, 19, 17), (8, 402, 210, 594, 114, 498, 306, 690, 66, 450, 258, 642, 162, 546, 354, 738, 42, 426, 234, 618, 138, 522, 330, 714, 90, 474, 282, 666, 186, 570, 378, 762, 30, 414, 222, 606, 126, 510, 318, 702, 78, 462, 270, 654, 174, 558, 366, 750, 54, 438, 246, 630, 150, 534, 342, 726, 102, 486, 294, 678, 198, 582, 390, 774, 6, 18, 20), (7, 403, 211, 595, 115, 499, 307, 691, 67, 451, 259, 643, 163, 547, 355, 739, 43, 427, 235, 619, 139, 523, 331, 715, 91, 475, 283, 667, 187, 571, 379, 763, 31, 415, 223, 607, 127, 511, 319, 703, 79, 463, 271, 655, 175, 559, 367, 751, 55, 439, 247, 631, 151, 535, 343, 727, 103, 487, 295, 679, 199, 583, 391, 775, 9, 21, 19), (10, 404, 212, 596, 116, 500, 308, 692, 68, 452, 260, 644, 164, 548, 356, 740, 44, 428, 236, 620, 140, 524, 332, 716, 92, 476, 284, 668, 188, 572, 380, 764, 32, 416, 224, 608, 128, 512, 320, 704, 80, 464, 272, 656, 176, 560, 368, 752, 56, 440, 248, 632, 152, 536, 344, 728, 104, 488, 296, 680, 200, 584, 392, 776, 8, 20, 22), (9, 405, 213, 597, 117, 501, 309, 693, 69, 453, 261, 645, 165, 549, 357, 741, 45, 429, 237, 621, 141, 525, 333, 717, 93, 477, 285, 669, 189, 573, 381, 765, 33, 417, 225, 609, 129, 513, 321, 705, 81, 465, 273, 657, 177, 561, 369, 753, 57, 441, 249, 633, 153, 537, 345, 729, 105, 489, 297, 681, 201, 585, 393, 777, 11, 23, 21), (0, 406, 214, 598, 118, 502, 310, 694, 70, 454, 262, 646, 166, 550, 358, 742, 46, 430, 238, 622, 142, 526, 334, 718, 94, 478, 286, 670, 190, 574, 382, 766, 34, 418, 226, 610, 130, 514, 322, 706, 82, 466, 274, 658, 178, 562, 370, 754, 58, 442, 250, 634, 154, 538, 346, 730, 106, 490, 298, 682, 202, 586, 394, 778, 10, 22, 12), (11, 407, 215, 599, 119, 503, 311, 695, 71, 455, 263, 647, 167, 551, 359, 743, 47, 431, 239, 623, 143, 527, 335, 719, 95, 479, 287, 671, 191, 575, 383, 767, 35, 419, 227, 611, 131, 515, 323, 707, 83, 467, 275, 659, 179, 563, 371, 755, 59, 443, 251, 635, 155, 539, 347, 731, 107, 491, 299, 683, 203, 587, 395, 779, 1, 15, 23), (769, 385, 204, 396), (385, 577, 588, 204), (577, 193, 108, 588), (193, 673, 492, 108), (673, 289, 300, 492), (289, 481, 684, 300), (481, 97, 60, 684), (97, 721, 444, 60), (721, 337, 252, 444), (337, 529, 636, 252), (529, 145, 156, 636), (145, 625, 540, 156), (625, 241, 348, 540), (241, 433, 732, 348), (433, 49, 36, 732), (49, 745, 420, 36), (745, 361, 228, 420), (361, 553, 612, 228), (553, 169, 132, 612), (169, 649, 516, 132), (649, 265, 324, 516), (265, 457, 708, 324), (457, 73, 84, 708), (73, 697, 468, 84), (697, 313, 276, 468), (313, 505, 660, 276), (505, 121, 180, 660), (121, 601, 564, 180), (601, 217, 372, 564), (217, 409, 756, 372), (409, 25, 24, 756), (25, 757, 408, 24), (757, 373, 216, 408), (373, 565, 600, 216), (565, 181, 120, 600), (181, 661, 504, 120), (661, 277, 312, 504), (277, 469, 696, 312), (469, 85, 72, 696), (85, 709, 456, 72), (709, 325, 264, 456), (325, 517, 648, 264), (517, 133, 168, 648), (133, 613, 552, 168), (613, 229, 360, 552), (229, 421, 744, 360), (421, 37, 48, 744), (37, 733, 432, 48), (733, 349, 240, 432), (349, 541, 624, 240), (541, 157, 144, 624), (157, 637, 528, 144), (637, 253, 336, 528), (253, 445, 720, 336), (445, 61, 96, 720), (61, 685, 480, 96), (685, 301, 288, 480), (301, 493, 672, 288), (493, 109, 192, 672), (109, 589, 576, 192), (589, 205, 384, 576), (205, 397, 768, 384), (397, 1, 0, 768), (1, 779, 406, 0), (779, 395, 214, 406), (395, 587, 598, 214), (587, 203, 118, 598), (203, 683, 502, 118), (683, 299, 310, 502), (299, 491, 694, 310), (491, 107, 70, 694), (107, 731, 454, 70), (731, 347, 262, 454), (347, 539, 646, 262), (539, 155, 166, 646), (155, 635, 550, 166), (635, 251, 358, 550), (251, 443, 742, 358), (443, 59, 46, 742), (59, 755, 430, 46), (755, 371, 238, 430), (371, 563, 622, 238), (563, 179, 142, 622), (179, 659, 526, 142), (659, 275, 334, 526), (275, 467, 718, 334), (467, 83, 94, 718), (83, 707, 478, 94), (707, 323, 286, 478), (323, 515, 670, 286), (515, 131, 190, 670), (131, 611, 574, 190), (611, 227, 382, 574), (227, 419, 766, 382), (419, 35, 34, 766), (35, 767, 418, 34), (767, 383, 226, 418), (383, 575, 610, 226), (575, 191, 130, 610), (191, 671, 514, 130), (671, 287, 322, 514), (287, 479, 706, 322), (479, 95, 82, 706), (95, 719, 466, 82), (719, 335, 274, 466), (335, 527, 658, 274), (527, 143, 178, 658), (143, 623, 562, 178), (623, 239, 370, 562), (239, 431, 754, 370), (431, 47, 58, 754), (47, 743, 442, 58), (743, 359, 250, 442), (359, 551, 634, 250), (551, 167, 154, 634), (167, 647, 538, 154), (647, 263, 346, 538), (263, 455, 730, 346), (455, 71, 106, 730), (71, 695, 490, 106), (695, 311, 298, 490), (311, 503, 682, 298), (503, 119, 202, 682), (119, 599, 586, 202), (599, 215, 394, 586), (215, 407, 778, 394), (407, 11, 10, 778), (11, 777, 404, 10), (777, 393, 212, 404), (393, 585, 596, 212), (585, 201, 116, 596), (201, 681, 500, 116), (681, 297, 308, 500), (297, 489, 692, 308), (489, 105, 68, 692), (105, 729, 452, 68), (729, 345, 260, 452), (345, 537, 644, 260), (537, 153, 164, 644), (153, 633, 548, 164), (633, 249, 356, 548), (249, 441, 740, 356), (441, 57, 44, 740), (57, 753, 428, 44), (753, 369, 236, 428), (369, 561, 620, 236), (561, 177, 140, 620), (177, 657, 524, 140), (657, 273, 332, 524), (273, 465, 716, 332), (465, 81, 92, 716), (81, 705, 476, 92), (705, 321, 284, 476), (321, 513, 668, 284), (513, 129, 188, 668), (129, 609, 572, 188), (609, 225, 380, 572), (225, 417, 764, 380), (417, 33, 32, 764), (33, 765, 416, 32), (765, 381, 224, 416), (381, 573, 608, 224), (573, 189, 128, 608), (189, 669, 512, 128), (669, 285, 320, 512), (285, 477, 704, 320), (477, 93, 80, 704), (93, 717, 464, 80), (717, 333, 272, 464), (333, 525, 656, 272), (525, 141, 176, 656), (141, 621, 560, 176), (621, 237, 368, 560), (237, 429, 752, 368), (429, 45, 56, 752), (45, 741, 440, 56), (741, 357, 248, 440), (357, 549, 632, 248), (549, 165, 152, 632), (165, 645, 536, 152), (645, 261, 344, 536), (261, 453, 728, 344), (453, 69, 104, 728), (69, 693, 488, 104), (693, 309, 296, 488), (309, 501, 680, 296), (501, 117, 200, 680), (117, 597, 584, 200), (597, 213, 392, 584), (213, 405, 776, 392), (405, 9, 8, 776), (9, 775, 402, 8), (775, 391, 210, 402), (391, 583, 594, 210), (583, 199, 114, 594), (199, 679, 498, 114), (679, 295, 306, 498), (295, 487, 690, 306), (487, 103, 66, 690), (103, 727, 450, 66), (727, 343, 258, 450), (343, 535, 642, 258), (535, 151, 162, 642), (151, 631, 546, 162), (631, 247, 354, 546), (247, 439, 738, 354), (439, 55, 42, 738), (55, 751, 426, 42), (751, 367, 234, 426), (367, 559, 618, 234), (559, 175, 138, 618), (175, 655, 522, 138), (655, 271, 330, 522), (271, 463, 714, 330), (463, 79, 90, 714), (79, 703, 474, 90), (703, 319, 282, 474), (319, 511, 666, 282), (511, 127, 186, 666), (127, 607, 570, 186), (607, 223, 378, 570), (223, 415, 762, 378), (415, 31, 30, 762), (31, 763, 414, 30), (763, 379, 222, 414), (379, 571, 606, 222), (571, 187, 126, 606), (187, 667, 510, 126), (667, 283, 318, 510), (283, 475, 702, 318), (475, 91, 78, 702), (91, 715, 462, 78), (715, 331, 270, 462), (331, 523, 654, 270), (523, 139, 174, 654), (139, 619, 558, 174), (619, 235, 366, 558), (235, 427, 750, 366), (427, 43, 54, 750), (43, 739, 438, 54), (739, 355, 246, 438), (355, 547, 630, 246), (547, 163, 150, 630), (163, 643, 534, 150), (643, 259, 342, 534), (259, 451, 726, 342), (451, 67, 102, 726), (67, 691, 486, 102), (691, 307, 294, 486), (307, 499, 678, 294), (499, 115, 198, 678), (115, 595, 582, 198), (595, 211, 390, 582), (211, 403, 774, 390), (403, 7, 6, 774), (7, 773, 400, 6), (773, 389, 208, 400), (389, 581, 592, 208), (581, 197, 112, 592), (197, 677, 496, 112), (677, 293, 304, 496), (293, 485, 688, 304), (485, 101, 64, 688), (101, 725, 448, 64), (725, 341, 256, 448), (341, 533, 640, 256), (533, 149, 160, 640), (149, 629, 544, 160), (629, 245, 352, 544), (245, 437, 736, 352), (437, 53, 40, 736), (53, 749, 424, 40), (749, 365, 232, 424), (365, 557, 616, 232), (557, 173, 136, 616), (173, 653, 520, 136), (653, 269, 328, 520), (269, 461, 712, 328), (461, 77, 88, 712), (77, 701, 472, 88), (701, 317, 280, 472), (317, 509, 664, 280), (509, 125, 184, 664), (125, 605, 568, 184), (605, 221, 376, 568), (221, 413, 760, 376), (413, 29, 28, 760), (29, 761, 412, 28), (761, 377, 220, 412), (377, 569, 604, 220), (569, 185, 124, 604), (185, 665, 508, 124), (665, 281, 316, 508), (281, 473, 700, 316), (473, 89, 76, 700), (89, 713, 460, 76), (713, 329, 268, 460), (329, 521, 652, 268), (521, 137, 172, 652), (137, 617, 556, 172), (617, 233, 364, 556), (233, 425, 748, 364), (425, 41, 52, 748), (41, 737, 436, 52), (737, 353, 244, 436), (353, 545, 628, 244), (545, 161, 148, 628), (161, 641, 532, 148), (641, 257, 340, 532), (257, 449, 724, 340), (449, 65, 100, 724), (65, 689, 484, 100), (689, 305, 292, 484), (305, 497, 676, 292), (497, 113, 196, 676), (113, 593, 580, 196), (593, 209, 388, 580), (209, 401, 772, 388), (401, 5, 4, 772), (5, 771, 398, 4), (771, 387, 206, 398), (387, 579, 590, 206), (579, 195, 110, 590), (195, 675, 494, 110), (675, 291, 302, 494), (291, 483, 686, 302), (483, 99, 62, 686), (99, 723, 446, 62), (723, 339, 254, 446), (339, 531, 638, 254), (531, 147, 158, 638), (147, 627, 542, 158), (627, 243, 350, 542), (243, 435, 734, 350), (435, 51, 38, 734), (51, 747, 422, 38), (747, 363, 230, 422), (363, 555, 614, 230), (555, 171, 134, 614), (171, 651, 518, 134), (651, 267, 326, 518), (267, 459, 710, 326), (459, 75, 86, 710), (75, 699, 470, 86), (699, 315, 278, 470), (315, 507, 662, 278), (507, 123, 182, 662), (123, 603, 566, 182), (603, 219, 374, 566), (219, 411, 758, 374), (411, 27, 26, 758), (27, 759, 410, 26), (759, 375, 218, 410), (375, 567, 602, 218), (567, 183, 122, 602), (183, 663, 506, 122), (663, 279, 314, 506), (279, 471, 698, 314), (471, 87, 74, 698), (87, 711, 458, 74), (711, 327, 266, 458), (327, 519, 650, 266), (519, 135, 170, 650), (135, 615, 554, 170), (615, 231, 362, 554), (231, 423, 746, 362), (423, 39, 50, 746), (39, 735, 434, 50), (735, 351, 242, 434), (351, 543, 626, 242), (543, 159, 146, 626), (159, 639, 530, 146), (639, 255, 338, 530), (255, 447, 722, 338), (447, 63, 98, 722), (63, 687, 482, 98), (687, 303, 290, 482), (303, 495, 674, 290), (495, 111, 194, 674), (111, 591, 578, 194), (591, 207, 386, 578), (207, 399, 770, 386), (399, 3, 2, 770), (3, 769, 396, 2)])
_uv = me_cylinder_002.uv_layers.new(name='UVMap')
_uv.uv.foreach_set('vector', [1.0, 0.5, 1.0, 1.0, 0.8333, 1.0, 0.8333, 0.5, 0.8333, 0.5, 0.8333, 1.0, 0.6667, 1.0, 0.6667, 0.5, 0.6667, 0.5, 0.6667, 1.0, 0.5, 1.0, 0.5, 0.5, 0.5, 0.5, 0.5, 1.0, 0.3333, 1.0, 0.3333, 0.5, 0.3333, 0.5, 0.3333, 1.0, 0.1667, 1.0, 0.1667, 0.5, 0.1667, 0.5, 0.1667, 1.0, -8.941e-08, 1.0, -8.941e-08, 0.5, 0.888, 0.3297, 0.8859, 0.3309, 0.8837, 0.3322, 0.8815, 0.3334, 0.8794, 0.3347, 0.8772, 0.3359, 0.8751, 0.3372, 0.8729, 0.3384, 0.8708, 0.3396, 0.8686, 0.3409, 0.8664, 0.3421, 0.8643, 0.3434, 0.8621, 0.3446, 0.86, 0.3459, 0.8578, 0.3471, 0.8557, 0.3484, 0.8535, 0.3496, 0.8514, 0.3508, 0.8492, 0.3521, 0.847, 0.3533, 0.8449, 0.3546, 0.8427, 0.3558, 0.8406, 0.3571, 0.8384, 0.3583, 0.8363, 0.3596, 0.8341, 0.3608, 0.8319, 0.362, 0.8298, 0.3633, 0.8276, 0.3645, 0.8255, 0.3658, 0.8233, 0.367, 0.8212, 0.3683, 0.819, 0.3695, 0.8168, 0.3708, 0.8147, 0.372, 0.8125, 0.3733, 0.8104, 0.3745, 0.8082, 0.3757, 0.8061, 0.377, 0.8039, 0.3782, 0.8018, 0.3795, 0.7996, 0.3807, 0.7974, 0.382, 0.7953, 0.3832, 0.7931, 0.3845, 0.791, 0.3857, 0.7888, 0.387, 0.7867, 0.3882, 0.7845, 0.3894, 0.7823, 0.3907, 0.7802, 0.3919, 0.778, 0.3932, 0.7759, 0.3944, 0.7737, 0.3957, 0.7716, 0.3969, 0.7694, 0.3982, 0.7673, 0.3994, 0.7651, 0.4006, 0.7629, 0.4019, 0.7608, 0.4031, 0.7586, 0.4044, 0.7565, 0.4056, 0.7543, 0.4069, 0.7522, 0.4081, 0.75, 0.4094, 0.75, 0.49, 0.9578, 0.37, 0.25, 0.4094, 0.2522, 0.4081, 0.2543, 0.4069, 0.2565, 0.4056, 0.2586, 0.4044, 0.2608, 0.4031, 0.2629, 0.4019, 0.2651, 0.4006, 0.2673, 0.3994, 0.2694, 0.3982, 0.2716, 0.3969, 0.2737, 0.3957, 0.2759, 0.3944, 0.278, 0.3932, 0.2802, 0.3919, 0.2823, 0.3907, 0.2845, 0.3894, 0.2867, 0.3882, 0.2888, 0.387, 0.291, 0.3857, 0.2931, 0.3845, 0.2953, 0.3832, 0.2974, 0.382, 0.2996, 0.3807, 0.3018, 0.3795, 0.3039, 0.3782, 0.3061, 0.377, 0.3082, 0.3757, 0.3104, 0.3745, 0.3125, 0.3733, 0.3147, 0.372, 0.3168, 0.3708, 0.319, 0.3695, 0.3212, 0.3683, 0.3233, 0.367, 0.3255, 0.3658, 0.3276, 0.3645, 0.3298, 0.3633, 0.3319, 0.362, 0.3341, 0.3608, 0.3363, 0.3596, 0.3384, 0.3583, 0.3406, 0.3571, 0.3427, 0.3558, 0.3449, 0.3546, 0.347, 0.3533, 0.3492, 0.3521, 0.3514, 0.3508, 0.3535, 0.3496, 0.3557, 0.3484, 0.3578, 0.3471, 0.36, 0.3459, 0.3621, 0.3446, 0.3643, 0.3434, 0.3664, 0.3421, 0.3686, 0.3409, 0.3708, 0.3396, 0.3729, 0.3384, 0.3751, 0.3372, 0.3772, 0.3359, 0.3794, 0.3347, 0.3815, 0.3334, 0.3837, 0.3322, 0.3859, 0.3309, 0.388, 0.3297, 0.4578, 0.37, 0.25, 0.49, 0.888, 0.1703, 0.888, 0.1728, 0.888, 0.1753, 0.888, 0.1778, 0.888, 0.1803, 0.888, 0.1828, 0.888, 0.1853, 0.888, 0.1877, 0.888, 0.1902, 0.888, 0.1927, 0.888, 0.1952, 0.888, 0.1977, 0.888, 0.2002, 0.888, 0.2027, 0.888, 0.2052, 0.888, 0.2077, 0.888, 0.2102, 0.888, 0.2126, 0.888, 0.2151, 0.888, 0.2176, 0.888, 0.2201, 0.888, 0.2226, 0.888, 0.2251, 0.888, 0.2276, 0.888, 0.2301, 0.888, 0.2326, 0.888, 0.2351, 0.888, 0.2376, 0.888, 0.24, 0.888, 0.2425, 0.888, 0.245, 0.888, 0.2475, 0.888, 0.25, 0.888, 0.2525, 0.888, 0.255, 0.888, 0.2575, 0.888, 0.26, 0.888, 0.2624, 0.888, 0.2649, 0.888, 0.2674, 0.888, 0.2699, 0.888, 0.2724, 0.888, 0.2749, 0.888, 0.2774, 0.888, 0.2799, 0.888, 0.2824, 0.888, 0.2849, 0.888, 0.2873, 0.888, 0.2898, 0.888, 0.2923, 0.888, 0.2948, 0.888, 0.2973, 0.888, 0.2998, 0.888, 0.3023, 0.888, 0.3048, 0.888, 0.3073, 0.888, 0.3098, 0.888, 0.3122, 0.888, 0.3147, 0.888, 0.3172, 0.888, 0.3197, 0.888, 0.3222, 0.888, 0.3247, 0.888, 0.3272, 0.888, 0.3297, 0.9578, 0.37, 0.9578, 0.13, 0.388, 0.3297, 0.388, 0.3272, 0.388, 0.3247, 0.388, 0.3222, 0.388, 0.3197, 0.388, 0.3172, 0.388, 0.3147, 0.388, 0.3122, 0.388, 0.3098, 0.388, 0.3073, 0.388, 0.3048, 0.388, 0.3023, 0.388, 0.2998, 0.388, 0.2973, 0.388, 0.2948, 0.388, 0.2923, 0.388, 0.2898, 0.388, 0.2873, 0.388, 0.2849, 0.388, 0.2824, 0.388, 0.2799, 0.388, 0.2774, 0.388, 0.2749, 0.388, 0.2724, 0.388, 0.2699, 0.388, 0.2674, 0.388, 0.2649, 0.388, 0.2624, 0.388, 0.26, 0.388, 0.2575, 0.388, 0.255, 0.388, 0.2525, 0.388, 0.25, 0.388, 0.2475, 0.388, 0.245, 0.388, 0.2425, 0.388, 0.24, 0.388, 0.2375, 0.388, 0.2351, 0.388, 0.2326, 0.388, 0.2301, 0.388, 0.2276, 0.388, 0.2251, 0.388, 0.2226, 0.388, 0.2201, 0.388, 0.2176, 0.388, 0.2151, 0.388, 0.2126, 0.388, 0.2102, 0.388, 0.2077, 0.388, 0.2052, 0.388, 0.2027, 0.388, 0.2002, 0.388, 0.1977, 0.388, 0.1952, 0.388, 0.1927, 0.388, 0.1902, 0.388, 0.1877, 0.388, 0.1853, 0.388, 0.1828, 0.388, 0.1803, 0.388, 0.1778, 0.388, 0.1753, 0.388, 0.1728, 0.388, 0.1703, 0.4578, 0.13, 0.4578, 0.37, 0.75, 0.09064, 0.7522, 0.09188, 0.7543, 0.09313, 0.7565, 0.09437, 0.7586, 0.09562, 0.7608, 0.09686, 0.7629, 0.09811, 0.7651, 0.09935, 0.7673, 0.1006, 0.7694, 0.1018, 0.7716, 0.1031, 0.7737, 0.1043, 0.7759, 0.1056, 0.778, 0.1068, 0.7802, 0.1081, 0.7823, 0.1093, 0.7845, 0.1106, 0.7867, 0.1118, 0.7888, 0.113, 0.791, 0.1143, 0.7931, 0.1155, 0.7953, 0.1168, 0.7974, 0.118, 0.7996, 0.1193, 0.8018, 0.1205, 0.8039, 0.1218, 0.8061, 0.123, 0.8082, 0.1243, 0.8104, 0.1255, 0.8125, 0.1267, 0.8147, 0.128, 0.8168, 0.1292, 0.819, 0.1305, 0.8212, 0.1317, 0.8233, 0.133, 0.8255, 0.1342, 0.8276, 0.1355, 0.8298, 0.1367, 0.8319, 0.1379, 0.8341, 0.1392, 0.8363, 0.1404, 0.8384, 0.1417, 0.8406, 0.1429, 0.8427, 0.1442, 0.8449, 0.1454, 0.847, 0.1467, 0.8492, 0.1479, 0.8514, 0.1492, 0.8535, 0.1504, 0.8557, 0.1516, 0.8578, 0.1529, 0.86, 0.1541, 0.8621, 0.1554, 0.8643, 0.1566, 0.8664, 0.1579, 0.8686, 0.1591, 0.8708, 0.1604, 0.8729, 0.1616, 0.8751, 0.1628, 0.8772, 0.1641, 0.8794, 0.1653, 0.8815, 0.1666, 0.8837, 0.1678, 0.8859, 0.1691, 0.888, 0.1703, 0.9578, 0.13, 0.75, 0.01, 0.388, 0.1703, 0.3859, 0.1691, 0.3837, 0.1678, 0.3815, 0.1666, 0.3794, 0.1653, 0.3772, 0.1641, 0.3751, 0.1628, 0.3729, 0.1616, 0.3708, 0.1604, 0.3686, 0.1591, 0.3664, 0.1579, 0.3643, 0.1566, 0.3621, 0.1554, 0.36, 0.1541, 0.3578, 0.1529, 0.3557, 0.1516, 0.3535, 0.1504, 0.3514, 0.1492, 0.3492, 0.1479, 0.347, 0.1467, 0.3449, 0.1454, 0.3427, 0.1442, 0.3406, 0.1429, 0.3384, 0.1417, 0.3363, 0.1404, 0.3341, 0.1392, 0.3319, 0.1379, 0.3298, 0.1367, 0.3276, 0.1355, 0.3255, 0.1342, 0.3233, 0.133, 0.3212, 0.1317, 0.319, 0.1305, 0.3168, 0.1292, 0.3147, 0.128, 0.3125, 0.1267, 0.3104, 0.1255, 0.3082, 0.1243, 0.3061, 0.123, 0.3039, 0.1218, 0.3018, 0.1205, 0.2996, 0.1193, 0.2974, 0.118, 0.2953, 0.1168, 0.2931, 0.1155, 0.291, 0.1143, 0.2888, 0.113, 0.2867, 0.1118, 0.2845, 0.1106, 0.2823, 0.1093, 0.2802, 0.1081, 0.278, 0.1068, 0.2759, 0.1056, 0.2737, 0.1043, 0.2716, 0.1031, 0.2694, 0.1018, 0.2673, 0.1006, 0.2651, 0.09935, 0.2629, 0.09811, 0.2608, 0.09686, 0.2586, 0.09562, 0.2565, 0.09437, 0.2543, 0.09313, 0.2522, 0.09188, 0.25, 0.09064, 0.25, 0.01, 0.4578, 0.13, 0.612, 0.1703, 0.6141, 0.1691, 0.6163, 0.1678, 0.6185, 0.1666, 0.6206, 0.1653, 0.6228, 0.1641, 0.6249, 0.1628, 0.6271, 0.1616, 0.6292, 0.1604, 0.6314, 0.1591, 0.6336, 0.1579, 0.6357, 0.1566, 0.6379, 0.1554, 0.64, 0.1541, 0.6422, 0.1529, 0.6443, 0.1516, 0.6465, 0.1504, 0.6486, 0.1492, 0.6508, 0.1479, 0.653, 0.1467, 0.6551, 0.1454, 0.6573, 0.1442, 0.6594, 0.1429, 0.6616, 0.1417, 0.6637, 0.1404, 0.6659, 0.1392, 0.6681, 0.1379, 0.6702, 0.1367, 0.6724, 0.1355, 0.6745, 0.1342, 0.6767, 0.133, 0.6788, 0.1317, 0.681, 0.1305, 0.6832, 0.1292, 0.6853, 0.128, 0.6875, 0.1267, 0.6896, 0.1255, 0.6918, 0.1243, 0.6939, 0.123, 0.6961, 0.1218, 0.6982, 0.1205, 0.7004, 0.1193, 0.7026, 0.118, 0.7047, 0.1168, 0.7069, 0.1155, 0.709, 0.1143, 0.7112, 0.113, 0.7133, 0.1118, 0.7155, 0.1106, 0.7177, 0.1093, 0.7198, 0.1081, 0.722, 0.1068, 0.7241, 0.1056, 0.7263, 0.1043, 0.7284, 0.1031, 0.7306, 0.1018, 0.7327, 0.1006, 0.7349, 0.09935, 0.7371, 0.09811, 0.7392, 0.09686, 0.7414, 0.09562, 0.7435, 0.09437, 0.7457, 0.09313, 0.7478, 0.09188, 0.75, 0.09064, 0.75, 0.01, 0.5422, 0.13, 0.25, 0.09064, 0.2478, 0.09188, 0.2457, 0.09313, 0.2435, 0.09437, 0.2414, 0.09562, 0.2392, 0.09686, 0.2371, 0.09811, 0.2349, 0.09935, 0.2327, 0.1006, 0.2306, 0.1018, 0.2284, 0.1031, 0.2263, 0.1043, 0.2241, 0.1056, 0.222, 0.1068, 0.2198, 0.1081, 0.2177, 0.1093, 0.2155, 0.1106, 0.2133, 0.1118, 0.2112, 0.113, 0.209, 0.1143, 0.2069, 0.1155, 0.2047, 0.1168, 0.2026, 0.118, 0.2004, 0.1193, 0.1982, 0.1205, 0.1961, 0.1218, 0.1939, 0.123, 0.1918, 0.1243, 0.1896, 0.1255, 0.1875, 0.1267, 0.1853, 0.128, 0.1832, 0.1292, 0.181, 0.1305, 0.1788, 0.1317, 0.1767, 0.133, 0.1745, 0.1342, 0.1724, 0.1355, 0.1702, 0.1367, 0.1681, 0.1379, 0.1659, 0.1392, 0.1637, 0.1404, 0.1616, 0.1417, 0.1594, 0.1429, 0.1573, 0.1442, 0.1551, 0.1454, 0.153, 0.1467, 0.1508, 0.1479, 0.1486, 0.1492, 0.1465, 0.1504, 0.1443, 0.1516, 0.1422, 0.1529, 0.14, 0.1541, 0.1379, 0.1554, 0.1357, 0.1566, 0.1336, 0.1579, 0.1314, 0.1591, 0.1292, 0.1604, 0.1271, 0.1616, 0.1249, 0.1628, 0.1228, 0.1641, 0.1206, 0.1653, 0.1185, 0.1666, 0.1163, 0.1678, 0.1141, 0.1691, 0.112, 0.1703, 0.04215, 0.13, 0.25, 0.01, 0.612, 0.3297, 0.612, 0.3272, 0.612, 0.3247, 0.612, 0.3222, 0.612, 0.3197, 0.612, 0.3172, 0.612, 0.3147, 0.612, 0.3123, 0.612, 0.3098, 0.612, 0.3073, 0.612, 0.3048, 0.612, 0.3023, 0.612, 0.2998, 0.612, 0.2973, 0.612, 0.2948, 0.612, 0.2923, 0.612, 0.2898, 0.612, 0.2873, 0.612, 0.2849, 0.612, 0.2824, 0.612, 0.2799, 0.612, 0.2774, 0.612, 0.2749, 0.612, 0.2724, 0.612, 0.2699, 0.612, 0.2674, 0.612, 0.2649, 0.612, 0.2624, 0.612, 0.26, 0.612, 0.2575, 0.612, 0.255, 0.612, 0.2525, 0.612, 0.25, 0.612, 0.2475, 0.612, 0.245, 0.612, 0.2425, 0.612, 0.24, 0.612, 0.2376, 0.612, 0.2351, 0.612, 0.2326, 0.612, 0.2301, 0.612, 0.2276, 0.612, 0.2251, 0.612, 0.2226, 0.612, 0.2201, 0.612, 0.2176, 0.612, 0.2151, 0.612, 0.2126, 0.612, 0.2102, 0.612, 0.2077, 0.612, 0.2052, 0.612, 0.2027, 0.612, 0.2002, 0.612, 0.1977, 0.612, 0.1952, 0.612, 0.1927, 0.612, 0.1902, 0.612, 0.1877, 0.612, 0.1853, 0.612, 0.1828, 0.612, 0.1803, 0.612, 0.1778, 0.612, 0.1753, 0.612, 0.1728, 0.612, 0.1703, 0.5422, 0.13, 0.5422, 0.37, 0.112, 0.1703, 0.112, 0.1728, 0.112, 0.1753, 0.112, 0.1778, 0.112, 0.1803, 0.112, 0.1828, 0.112, 0.1853, 0.112, 0.1877, 0.112, 0.1902, 0.112, 0.1927, 0.112, 0.1952, 0.112, 0.1977, 0.112, 0.2002, 0.112, 0.2027, 0.112, 0.2052, 0.112, 0.2077, 0.112, 0.2102, 0.112, 0.2126, 0.112, 0.2151, 0.112, 0.2176, 0.112, 0.2201, 0.112, 0.2226, 0.112, 0.2251, 0.112, 0.2276, 0.112, 0.2301, 0.112, 0.2326, 0.112, 0.2351, 0.112, 0.2376, 0.112, 0.24, 0.112, 0.2425, 0.112, 0.245, 0.112, 0.2475, 0.112, 0.25, 0.112, 0.2525, 0.112, 0.255, 0.112, 0.2575, 0.112, 0.26, 0.112, 0.2624, 0.112, 0.2649, 0.112, 0.2674, 0.112, 0.2699, 0.112, 0.2724, 0.112, 0.2749, 0.112, 0.2774, 0.112, 0.2799, 0.112, 0.2824, 0.112, 0.2849, 0.112, 0.2873, 0.112, 0.2898, 0.112, 0.2923, 0.112, 0.2948, 0.112, 0.2973, 0.112, 0.2998, 0.112, 0.3023, 0.112, 0.3048, 0.112, 0.3073, 0.112, 0.3098, 0.112, 0.3122, 0.112, 0.3147, 0.112, 0.3172, 0.112, 0.3197, 0.112, 0.3222, 0.112, 0.3247, 0.112, 0.3272, 0.112, 0.3297, 0.04215, 0.37, 0.04215, 0.13, 0.75, 0.4094, 0.7478, 0.4081, 0.7457, 0.4069, 0.7435, 0.4056, 0.7414, 0.4044, 0.7392, 0.4031, 0.7371, 0.4019, 0.7349, 0.4006, 0.7327, 0.3994, 0.7306, 0.3982, 0.7284, 0.3969, 0.7263, 0.3957, 0.7241, 0.3944, 0.722, 0.3932, 0.7198, 0.3919, 0.7177, 0.3907, 0.7155, 0.3894, 0.7133, 0.3882, 0.7112, 0.387, 0.709, 0.3857, 0.7069, 0.3845, 0.7047, 0.3832, 0.7026, 0.382, 0.7004, 0.3807, 0.6982, 0.3795, 0.6961, 0.3782, 0.6939, 0.377, 0.6918, 0.3757, 0.6896, 0.3745, 0.6875, 0.3733, 0.6853, 0.372, 0.6832, 0.3708, 0.681, 0.3695, 0.6788, 0.3683, 0.6767, 0.367, 0.6745, 0.3658, 0.6724, 0.3645, 0.6702, 0.3633, 0.6681, 0.3621, 0.6659, 0.3608, 0.6637, 0.3596, 0.6616, 0.3583, 0.6594, 0.3571, 0.6573, 0.3558, 0.6551, 0.3546, 0.653, 0.3533, 0.6508, 0.3521, 0.6486, 0.3508, 0.6465, 0.3496, 0.6443, 0.3484, 0.6422, 0.3471, 0.64, 0.3459, 0.6379, 0.3446, 0.6357, 0.3434, 0.6336, 0.3421, 0.6314, 0.3409, 0.6292, 0.3396, 0.6271, 0.3384, 0.6249, 0.3372, 0.6228, 0.3359, 0.6206, 0.3347, 0.6185, 0.3334, 0.6163, 0.3322, 0.6141, 0.3309, 0.612, 0.3297, 0.5422, 0.37, 0.75, 0.49, 0.112, 0.3297, 0.1141, 0.3309, 0.1163, 0.3322, 0.1185, 0.3334, 0.1206, 0.3347, 0.1228, 0.3359, 0.1249, 0.3372, 0.1271, 0.3384, 0.1292, 0.3396, 0.1314, 0.3409, 0.1336, 0.3421, 0.1357, 0.3434, 0.1379, 0.3446, 0.14, 0.3459, 0.1422, 0.3471, 0.1443, 0.3484, 0.1465, 0.3496, 0.1486, 0.3508, 0.1508, 0.3521, 0.153, 0.3533, 0.1551, 0.3546, 0.1573, 0.3558, 0.1594, 0.3571, 0.1616, 0.3583, 0.1637, 0.3596, 0.1659, 0.3608, 0.1681, 0.362, 0.1702, 0.3633, 0.1724, 0.3645, 0.1745, 0.3658, 0.1767, 0.367, 0.1788, 0.3683, 0.181, 0.3695, 0.1832, 0.3708, 0.1853, 0.372, 0.1875, 0.3733, 0.1896, 0.3745, 0.1918, 0.3757, 0.1939, 0.377, 0.1961, 0.3782, 0.1982, 0.3795, 0.2004, 0.3807, 0.2026, 0.382, 0.2047, 0.3832, 0.2069, 0.3845, 0.209, 0.3857, 0.2112, 0.387, 0.2133, 0.3882, 0.2155, 0.3894, 0.2177, 0.3907, 0.2198, 0.3919, 0.222, 0.3932, 0.2241, 0.3944, 0.2263, 0.3957, 0.2284, 0.3969, 0.2306, 0.3982, 0.2327, 0.3994, 0.2349, 0.4006, 0.2371, 0.4019, 0.2392, 0.4031, 0.2414, 0.4044, 0.2435, 0.4056, 0.2457, 0.4069, 0.2478, 0.4081, 0.25, 0.4094, 0.25, 0.49, 0.04215, 0.37, 0.3859, 0.3309, 0.3837, 0.3322, 0.8837, 0.3322, 0.8859, 0.3309, 0.3837, 0.3322, 0.3815, 0.3334, 0.8815, 0.3334, 0.8837, 0.3322, 0.3815, 0.3334, 0.3794, 0.3347, 0.8794, 0.3347, 0.8815, 0.3334, 0.3794, 0.3347, 0.3772, 0.3359, 0.8772, 0.3359, 0.8794, 0.3347, 0.3772, 0.3359, 0.3751, 0.3372, 0.8751, 0.3372, 0.8772, 0.3359, 0.3751, 0.3372, 0.3729, 0.3384, 0.8729, 0.3384, 0.8751, 0.3372, 0.3729, 0.3384, 0.3708, 0.3396, 0.8708, 0.3396, 0.8729, 0.3384, 0.3708, 0.3396, 0.3686, 0.3409, 0.8686, 0.3409, 0.8708, 0.3396, 0.3686, 0.3409, 0.3664, 0.3421, 0.8664, 0.3421, 0.8686, 0.3409, 0.3664, 0.3421, 0.3643, 0.3434, 0.8643, 0.3434, 0.8664, 0.3421, 0.3643, 0.3434, 0.3621, 0.3446, 0.8621, 0.3446, 0.8643, 0.3434, 0.3621, 0.3446, 0.36, 0.3459, 0.86, 0.3459, 0.8621, 0.3446, 0.36, 0.3459, 0.3578, 0.3471, 0.8578, 0.3471, 0.86, 0.3459, 0.3578, 0.3471, 0.3557, 0.3484, 0.8557, 0.3484, 0.8578, 0.3471, 0.3557, 0.3484, 0.3535, 0.3496, 0.8535, 0.3496, 0.8557, 0.3484, 0.3535, 0.3496, 0.3514, 0.3508, 0.8514, 0.3508, 0.8535, 0.3496, 0.3514, 0.3508, 0.3492, 0.3521, 0.8492, 0.3521, 0.8514, 0.3508, 0.3492, 0.3521, 0.347, 0.3533, 0.847, 0.3533, 0.8492, 0.3521, 0.347, 0.3533, 0.3449, 0.3546, 0.8449, 0.3546, 0.847, 0.3533, 0.3449, 0.3546, 0.3427, 0.3558, 0.8427, 0.3558, 0.8449, 0.3546, 0.3427, 0.3558, 0.3406, 0.3571, 0.8406, 0.3571, 0.8427, 0.3558, 0.3406, 0.3571, 0.3384, 0.3583, 0.8384, 0.3583, 0.8406, 0.3571, 0.3384, 0.3583, 0.3363, 0.3596, 0.8363, 0.3596, 0.8384, 0.3583, 0.3363, 0.3596, 0.3341, 0.3608, 0.8341, 0.3608, 0.8363, 0.3596, 0.3341, 0.3608, 0.3319, 0.362, 0.8319, 0.362, 0.8341, 0.3608, 0.3319, 0.362, 0.3298, 0.3633, 0.8298, 0.3633, 0.8319, 0.362, 0.3298, 0.3633, 0.3276, 0.3645, 0.8276, 0.3645, 0.8298, 0.3633, 0.3276, 0.3645, 0.3255, 0.3658, 0.8255, 0.3658, 0.8276, 0.3645, 0.3255, 0.3658, 0.3233, 0.367, 0.8233, 0.367, 0.8255, 0.3658, 0.3233, 0.367, 0.3212, 0.3683, 0.8212, 0.3683, 0.8233, 0.367, 0.3212, 0.3683, 0.319, 0.3695, 0.819, 0.3695, 0.8212, 0.3683, 0.319, 0.3695, 0.3168, 0.3708, 0.8168, 0.3708, 0.819, 0.3695, 0.3168, 0.3708, 0.3147, 0.372, 0.8147, 0.372, 0.8168, 0.3708, 0.3147, 0.372, 0.3125, 0.3733, 0.8125, 0.3733, 0.8147, 0.372, 0.3125, 0.3733, 0.3104, 0.3745, 0.8104, 0.3745, 0.8125, 0.3733, 0.3104, 0.3745, 0.3082, 0.3757, 0.8082, 0.3757, 0.8104, 0.3745, 0.3082, 0.3757, 0.3061, 0.377, 0.8061, 0.377, 0.8082, 0.3757, 0.3061, 0.377, 0.3039, 0.3782, 0.8039, 0.3782, 0.8061, 0.377, 0.3039, 0.3782, 0.3018, 0.3795, 0.8018, 0.3795, 0.8039, 0.3782, 0.3018, 0.3795, 0.2996, 0.3807, 0.7996, 0.3807, 0.8018, 0.3795, 0.2996, 0.3807, 0.2974, 0.382, 0.7974, 0.382, 0.7996, 0.3807, 0.2974, 0.382, 0.2953, 0.3832, 0.7953, 0.3832, 0.7974, 0.382, 0.2953, 0.3832, 0.2931, 0.3845, 0.7931, 0.3845, 0.7953, 0.3832, 0.2931, 0.3845, 0.291, 0.3857, 0.791, 0.3857, 0.7931, 0.3845, 0.291, 0.3857, 0.2888, 0.387, 0.7888, 0.387, 0.791, 0.3857, 0.2888, 0.387, 0.2867, 0.3882, 0.7867, 0.3882, 0.7888, 0.387, 0.2867, 0.3882, 0.2845, 0.3894, 0.7845, 0.3894, 0.7867, 0.3882, 0.2845, 0.3894, 0.2823, 0.3907, 0.7823, 0.3907, 0.7845, 0.3894, 0.2823, 0.3907, 0.2802, 0.3919, 0.7802, 0.3919, 0.7823, 0.3907, 0.2802, 0.3919, 0.278, 0.3932, 0.778, 0.3932, 0.7802, 0.3919, 0.278, 0.3932, 0.2759, 0.3944, 0.7759, 0.3944, 0.778, 0.3932, 0.2759, 0.3944, 0.2737, 0.3957, 0.7737, 0.3957, 0.7759, 0.3944, 0.2737, 0.3957, 0.2716, 0.3969, 0.7716, 0.3969, 0.7737, 0.3957, 0.2716, 0.3969, 0.2694, 0.3982, 0.7694, 0.3982, 0.7716, 0.3969, 0.2694, 0.3982, 0.2673, 0.3994, 0.7673, 0.3994, 0.7694, 0.3982, 0.2673, 0.3994, 0.2651, 0.4006, 0.7651, 0.4006, 0.7673, 0.3994, 0.2651, 0.4006, 0.2629, 0.4019, 0.7629, 0.4019, 0.7651, 0.4006, 0.2629, 0.4019, 0.2608, 0.4031, 0.7608, 0.4031, 0.7629, 0.4019, 0.2608, 0.4031, 0.2586, 0.4044, 0.7586, 0.4044, 0.7608, 0.4031, 0.2586, 0.4044, 0.2565, 0.4056, 0.7565, 0.4056, 0.7586, 0.4044, 0.2565, 0.4056, 0.2543, 0.4069, 0.7543, 0.4069, 0.7565, 0.4056, 0.2543, 0.4069, 0.2522, 0.4081, 0.7522, 0.4081, 0.7543, 0.4069, 0.2522, 0.4081, 0.25, 0.4094, 0.75, 0.4094, 0.7522, 0.4081, 0.25, 0.4094, 0.2478, 0.4081, 0.7478, 0.4081, 0.75, 0.4094, 0.2478, 0.4081, 0.2457, 0.4069, 0.7457, 0.4069, 0.7478, 0.4081, 0.2457, 0.4069, 0.2435, 0.4056, 0.7435, 0.4056, 0.7457, 0.4069, 0.2435, 0.4056, 0.2414, 0.4044, 0.7414, 0.4044, 0.7435, 0.4056, 0.2414, 0.4044, 0.2392, 0.4031, 0.7392, 0.4031, 0.7414, 0.4044, 0.2392, 0.4031, 0.2371, 0.4019, 0.7371, 0.4019, 0.7392, 0.4031, 0.2371, 0.4019, 0.2349, 0.4006, 0.7349, 0.4006, 0.7371, 0.4019, 0.2349, 0.4006, 0.2327, 0.3994, 0.7327, 0.3994, 0.7349, 0.4006, 0.2327, 0.3994, 0.2306, 0.3982, 0.7306, 0.3982, 0.7327, 0.3994, 0.2306, 0.3982, 0.2284, 0.3969, 0.7284, 0.3969, 0.7306, 0.3982, 0.2284, 0.3969, 0.2263, 0.3957, 0.7263, 0.3957, 0.7284, 0.3969, 0.2263, 0.3957, 0.2241, 0.3944, 0.7241, 0.3944, 0.7263, 0.3957, 0.2241, 0.3944, 0.222, 0.3932, 0.722, 0.3932, 0.7241, 0.3944, 0.222, 0.3932, 0.2198, 0.3919, 0.7198, 0.3919, 0.722, 0.3932, 0.2198, 0.3919, 0.2177, 0.3907, 0.7177, 0.3907, 0.7198, 0.3919, 0.2177, 0.3907, 0.2155, 0.3894, 0.7155, 0.3894, 0.7177, 0.3907, 0.2155, 0.3894, 0.2133, 0.3882, 0.7133, 0.3882, 0.7155, 0.3894, 0.2133, 0.3882, 0.2112, 0.387, 0.7112, 0.387, 0.7133, 0.3882, 0.2112, 0.387, 0.209, 0.3857, 0.709, 0.3857, 0.7112, 0.387, 0.209, 0.3857, 0.2069, 0.3845, 0.7069, 0.3845, 0.709, 0.3857, 0.2069, 0.3845, 0.2047, 0.3832, 0.7047, 0.3832, 0.7069, 0.3845, 0.2047, 0.3832, 0.2026, 0.382, 0.7026, 0.382, 0.7047, 0.3832, 0.2026, 0.382, 0.2004, 0.3807, 0.7004, 0.3807, 0.7026, 0.382, 0.2004, 0.3807, 0.1982, 0.3795, 0.6982, 0.3795, 0.7004, 0.3807, 0.1982, 0.3795, 0.1961, 0.3782, 0.6961, 0.3782, 0.6982, 0.3795, 0.1961, 0.3782, 0.1939, 0.377, 0.6939, 0.377, 0.6961, 0.3782, 0.1939, 0.377, 0.1918, 0.3757, 0.6918, 0.3757, 0.6939, 0.377, 0.1918, 0.3757, 0.1896, 0.3745, 0.6896, 0.3745, 0.6918, 0.3757, 0.1896, 0.3745, 0.1875, 0.3733, 0.6875, 0.3733, 0.6896, 0.3745, 0.1875, 0.3733, 0.1853, 0.372, 0.6853, 0.372, 0.6875, 0.3733, 0.1853, 0.372, 0.1832, 0.3708, 0.6832, 0.3708, 0.6853, 0.372, 0.1832, 0.3708, 0.181, 0.3695, 0.681, 0.3695, 0.6832, 0.3708, 0.181, 0.3695, 0.1788, 0.3683, 0.6788, 0.3683, 0.681, 0.3695, 0.1788, 0.3683, 0.1767, 0.367, 0.6767, 0.367, 0.6788, 0.3683, 0.1767, 0.367, 0.1745, 0.3658, 0.6745, 0.3658, 0.6767, 0.367, 0.1745, 0.3658, 0.1724, 0.3645, 0.6724, 0.3645, 0.6745, 0.3658, 0.1724, 0.3645, 0.1702, 0.3633, 0.6702, 0.3633, 0.6724, 0.3645, 0.1702, 0.3633, 0.1681, 0.362, 0.6681, 0.3621, 0.6702, 0.3633, 0.1681, 0.362, 0.1659, 0.3608, 0.6659, 0.3608, 0.6681, 0.3621, 0.1659, 0.3608, 0.1637, 0.3596, 0.6637, 0.3596, 0.6659, 0.3608, 0.1637, 0.3596, 0.1616, 0.3583, 0.6616, 0.3583, 0.6637, 0.3596, 0.1616, 0.3583, 0.1594, 0.3571, 0.6594, 0.3571, 0.6616, 0.3583, 0.1594, 0.3571, 0.1573, 0.3558, 0.6573, 0.3558, 0.6594, 0.3571, 0.1573, 0.3558, 0.1551, 0.3546, 0.6551, 0.3546, 0.6573, 0.3558, 0.1551, 0.3546, 0.153, 0.3533, 0.653, 0.3533, 0.6551, 0.3546, 0.153, 0.3533, 0.1508, 0.3521, 0.6508, 0.3521, 0.653, 0.3533, 0.1508, 0.3521, 0.1486, 0.3508, 0.6486, 0.3508, 0.6508, 0.3521, 0.1486, 0.3508, 0.1465, 0.3496, 0.6465, 0.3496, 0.6486, 0.3508, 0.1465, 0.3496, 0.1443, 0.3484, 0.6443, 0.3484, 0.6465, 0.3496, 0.1443, 0.3484, 0.1422, 0.3471, 0.6422, 0.3471, 0.6443, 0.3484, 0.1422, 0.3471, 0.14, 0.3459, 0.64, 0.3459, 0.6422, 0.3471, 0.14, 0.3459, 0.1379, 0.3446, 0.6379, 0.3446, 0.64, 0.3459, 0.1379, 0.3446, 0.1357, 0.3434, 0.6357, 0.3434, 0.6379, 0.3446, 0.1357, 0.3434, 0.1336, 0.3421, 0.6336, 0.3421, 0.6357, 0.3434, 0.1336, 0.3421, 0.1314, 0.3409, 0.6314, 0.3409, 0.6336, 0.3421, 0.1314, 0.3409, 0.1292, 0.3396, 0.6292, 0.3396, 0.6314, 0.3409, 0.1292, 0.3396, 0.1271, 0.3384, 0.6271, 0.3384, 0.6292, 0.3396, 0.1271, 0.3384, 0.1249, 0.3372, 0.6249, 0.3372, 0.6271, 0.3384, 0.1249, 0.3372, 0.1228, 0.3359, 0.6228, 0.3359, 0.6249, 0.3372, 0.1228, 0.3359, 0.1206, 0.3347, 0.6206, 0.3347, 0.6228, 0.3359, 0.1206, 0.3347, 0.1185, 0.3334, 0.6185, 0.3334, 0.6206, 0.3347, 0.1185, 0.3334, 0.1163, 0.3322, 0.6163, 0.3322, 0.6185, 0.3334, 0.1163, 0.3322, 0.1141, 0.3309, 0.6141, 0.3309, 0.6163, 0.3322, 0.1141, 0.3309, 0.112, 0.3297, 0.612, 0.3297, 0.6141, 0.3309, 0.112, 0.3297, 0.112, 0.3272, 0.612, 0.3272, 0.612, 0.3297, 0.112, 0.3272, 0.112, 0.3247, 0.612, 0.3247, 0.612, 0.3272, 0.112, 0.3247, 0.112, 0.3222, 0.612, 0.3222, 0.612, 0.3247, 0.112, 0.3222, 0.112, 0.3197, 0.612, 0.3197, 0.612, 0.3222, 0.112, 0.3197, 0.112, 0.3172, 0.612, 0.3172, 0.612, 0.3197, 0.112, 0.3172, 0.112, 0.3147, 0.612, 0.3147, 0.612, 0.3172, 0.112, 0.3147, 0.112, 0.3122, 0.612, 0.3123, 0.612, 0.3147, 0.112, 0.3122, 0.112, 0.3098, 0.612, 0.3098, 0.612, 0.3123, 0.112, 0.3098, 0.112, 0.3073, 0.612, 0.3073, 0.612, 0.3098, 0.112, 0.3073, 0.112, 0.3048, 0.612, 0.3048, 0.612, 0.3073, 0.112, 0.3048, 0.112, 0.3023, 0.612, 0.3023, 0.612, 0.3048, 0.112, 0.3023, 0.112, 0.2998, 0.612, 0.2998, 0.612, 0.3023, 0.112, 0.2998, 0.112, 0.2973, 0.612, 0.2973, 0.612, 0.2998, 0.112, 0.2973, 0.112, 0.2948, 0.612, 0.2948, 0.612, 0.2973, 0.112, 0.2948, 0.112, 0.2923, 0.612, 0.2923, 0.612, 0.2948, 0.112, 0.2923, 0.112, 0.2898, 0.612, 0.2898, 0.612, 0.2923, 0.112, 0.2898, 0.112, 0.2873, 0.612, 0.2873, 0.612, 0.2898, 0.112, 0.2873, 0.112, 0.2849, 0.612, 0.2849, 0.612, 0.2873, 0.112, 0.2849, 0.112, 0.2824, 0.612, 0.2824, 0.612, 0.2849, 0.112, 0.2824, 0.112, 0.2799, 0.612, 0.2799, 0.612, 0.2824, 0.112, 0.2799, 0.112, 0.2774, 0.612, 0.2774, 0.612, 0.2799, 0.112, 0.2774, 0.112, 0.2749, 0.612, 0.2749, 0.612, 0.2774, 0.112, 0.2749, 0.112, 0.2724, 0.612, 0.2724, 0.612, 0.2749, 0.112, 0.2724, 0.112, 0.2699, 0.612, 0.2699, 0.612, 0.2724, 0.112, 0.2699, 0.112, 0.2674, 0.612, 0.2674, 0.612, 0.2699, 0.112, 0.2674, 0.112, 0.2649, 0.612, 0.2649, 0.612, 0.2674, 0.112, 0.2649, 0.112, 0.2624, 0.612, 0.2624, 0.612, 0.2649, 0.112, 0.2624, 0.112, 0.26, 0.612, 0.26, 0.612, 0.2624, 0.112, 0.26, 0.112, 0.2575, 0.612, 0.2575, 0.612, 0.26, 0.112, 0.2575, 0.112, 0.255, 0.612, 0.255, 0.612, 0.2575, 0.112, 0.255, 0.112, 0.2525, 0.612, 0.2525, 0.612, 0.255, 0.112, 0.2525, 0.112, 0.25, 0.612, 0.25, 0.612, 0.2525, 0.112, 0.25, 0.112, 0.2475, 0.612, 0.2475, 0.612, 0.25, 0.112, 0.2475, 0.112, 0.245, 0.612, 0.245, 0.612, 0.2475, 0.112, 0.245, 0.112, 0.2425, 0.612, 0.2425, 0.612, 0.245, 0.112, 0.2425, 0.112, 0.24, 0.612, 0.24, 0.612, 0.2425, 0.112, 0.24, 0.112, 0.2376, 0.612, 0.2376, 0.612, 0.24, 0.112, 0.2376, 0.112, 0.2351, 0.612, 0.2351, 0.612, 0.2376, 0.112, 0.2351, 0.112, 0.2326, 0.612, 0.2326, 0.612, 0.2351, 0.112, 0.2326, 0.112, 0.2301, 0.612, 0.2301, 0.612, 0.2326, 0.112, 0.2301, 0.112, 0.2276, 0.612, 0.2276, 0.612, 0.2301, 0.112, 0.2276, 0.112, 0.2251, 0.612, 0.2251, 0.612, 0.2276, 0.112, 0.2251, 0.112, 0.2226, 0.612, 0.2226, 0.612, 0.2251, 0.112, 0.2226, 0.112, 0.2201, 0.612, 0.2201, 0.612, 0.2226, 0.112, 0.2201, 0.112, 0.2176, 0.612, 0.2176, 0.612, 0.2201, 0.112, 0.2176, 0.112, 0.2151, 0.612, 0.2151, 0.612, 0.2176, 0.112, 0.2151, 0.112, 0.2126, 0.612, 0.2126, 0.612, 0.2151, 0.112, 0.2126, 0.112, 0.2102, 0.612, 0.2102, 0.612, 0.2126, 0.112, 0.2102, 0.112, 0.2077, 0.612, 0.2077, 0.612, 0.2102, 0.112, 0.2077, 0.112, 0.2052, 0.612, 0.2052, 0.612, 0.2077, 0.112, 0.2052, 0.112, 0.2027, 0.612, 0.2027, 0.612, 0.2052, 0.112, 0.2027, 0.112, 0.2002, 0.612, 0.2002, 0.612, 0.2027, 0.112, 0.2002, 0.112, 0.1977, 0.612, 0.1977, 0.612, 0.2002, 0.112, 0.1977, 0.112, 0.1952, 0.612, 0.1952, 0.612, 0.1977, 0.112, 0.1952, 0.112, 0.1927, 0.612, 0.1927, 0.612, 0.1952, 0.112, 0.1927, 0.112, 0.1902, 0.612, 0.1902, 0.612, 0.1927, 0.112, 0.1902, 0.112, 0.1877, 0.612, 0.1877, 0.612, 0.1902, 0.112, 0.1877, 0.112, 0.1853, 0.612, 0.1853, 0.612, 0.1877, 0.112, 0.1853, 0.112, 0.1828, 0.612, 0.1828, 0.612, 0.1853, 0.112, 0.1828, 0.112, 0.1803, 0.612, 0.1803, 0.612, 0.1828, 0.112, 0.1803, 0.112, 0.1778, 0.612, 0.1778, 0.612, 0.1803, 0.112, 0.1778, 0.112, 0.1753, 0.612, 0.1753, 0.612, 0.1778, 0.112, 0.1753, 0.112, 0.1728, 0.612, 0.1728, 0.612, 0.1753, 0.112, 0.1728, 0.112, 0.1703, 0.612, 0.1703, 0.612, 0.1728, 0.112, 0.1703, 0.1141, 0.1691, 0.6141, 0.1691, 0.612, 0.1703, 0.1141, 0.1691, 0.1163, 0.1678, 0.6163, 0.1678, 0.6141, 0.1691, 0.1163, 0.1678, 0.1185, 0.1666, 0.6185, 0.1666, 0.6163, 0.1678, 0.1185, 0.1666, 0.1206, 0.1653, 0.6206, 0.1653, 0.6185, 0.1666, 0.1206, 0.1653, 0.1228, 0.1641, 0.6228, 0.1641, 0.6206, 0.1653, 0.1228, 0.1641, 0.1249, 0.1628, 0.6249, 0.1628, 0.6228, 0.1641, 0.1249, 0.1628, 0.1271, 0.1616, 0.6271, 0.1616, 0.6249, 0.1628, 0.1271, 0.1616, 0.1292, 0.1604, 0.6292, 0.1604, 0.6271, 0.1616, 0.1292, 0.1604, 0.1314, 0.1591, 0.6314, 0.1591, 0.6292, 0.1604, 0.1314, 0.1591, 0.1336, 0.1579, 0.6336, 0.1579, 0.6314, 0.1591, 0.1336, 0.1579, 0.1357, 0.1566, 0.6357, 0.1566, 0.6336, 0.1579, 0.1357, 0.1566, 0.1379, 0.1554, 0.6379, 0.1554, 0.6357, 0.1566, 0.1379, 0.1554, 0.14, 0.1541, 0.64, 0.1541, 0.6379, 0.1554, 0.14, 0.1541, 0.1422, 0.1529, 0.6422, 0.1529, 0.64, 0.1541, 0.1422, 0.1529, 0.1443, 0.1516, 0.6443, 0.1516, 0.6422, 0.1529, 0.1443, 0.1516, 0.1465, 0.1504, 0.6465, 0.1504, 0.6443, 0.1516, 0.1465, 0.1504, 0.1486, 0.1492, 0.6486, 0.1492, 0.6465, 0.1504, 0.1486, 0.1492, 0.1508, 0.1479, 0.6508, 0.1479, 0.6486, 0.1492, 0.1508, 0.1479, 0.153, 0.1467, 0.653, 0.1467, 0.6508, 0.1479, 0.153, 0.1467, 0.1551, 0.1454, 0.6551, 0.1454, 0.653, 0.1467, 0.1551, 0.1454, 0.1573, 0.1442, 0.6573, 0.1442, 0.6551, 0.1454, 0.1573, 0.1442, 0.1594, 0.1429, 0.6594, 0.1429, 0.6573, 0.1442, 0.1594, 0.1429, 0.1616, 0.1417, 0.6616, 0.1417, 0.6594, 0.1429, 0.1616, 0.1417, 0.1637, 0.1404, 0.6637, 0.1404, 0.6616, 0.1417, 0.1637, 0.1404, 0.1659, 0.1392, 0.6659, 0.1392, 0.6637, 0.1404, 0.1659, 0.1392, 0.1681, 0.1379, 0.6681, 0.1379, 0.6659, 0.1392, 0.1681, 0.1379, 0.1702, 0.1367, 0.6702, 0.1367, 0.6681, 0.1379, 0.1702, 0.1367, 0.1724, 0.1355, 0.6724, 0.1355, 0.6702, 0.1367, 0.1724, 0.1355, 0.1745, 0.1342, 0.6745, 0.1342, 0.6724, 0.1355, 0.1745, 0.1342, 0.1767, 0.133, 0.6767, 0.133, 0.6745, 0.1342, 0.1767, 0.133, 0.1788, 0.1317, 0.6788, 0.1317, 0.6767, 0.133, 0.1788, 0.1317, 0.181, 0.1305, 0.681, 0.1305, 0.6788, 0.1317, 0.181, 0.1305, 0.1832, 0.1292, 0.6832, 0.1292, 0.681, 0.1305, 0.1832, 0.1292, 0.1853, 0.128, 0.6853, 0.128, 0.6832, 0.1292, 0.1853, 0.128, 0.1875, 0.1267, 0.6875, 0.1267, 0.6853, 0.128, 0.1875, 0.1267, 0.1896, 0.1255, 0.6896, 0.1255, 0.6875, 0.1267, 0.1896, 0.1255, 0.1918, 0.1243, 0.6918, 0.1243, 0.6896, 0.1255, 0.1918, 0.1243, 0.1939, 0.123, 0.6939, 0.123, 0.6918, 0.1243, 0.1939, 0.123, 0.1961, 0.1218, 0.6961, 0.1218, 0.6939, 0.123, 0.1961, 0.1218, 0.1982, 0.1205, 0.6982, 0.1205, 0.6961, 0.1218, 0.1982, 0.1205, 0.2004, 0.1193, 0.7004, 0.1193, 0.6982, 0.1205, 0.2004, 0.1193, 0.2026, 0.118, 0.7026, 0.118, 0.7004, 0.1193, 0.2026, 0.118, 0.2047, 0.1168, 0.7047, 0.1168, 0.7026, 0.118, 0.2047, 0.1168, 0.2069, 0.1155, 0.7069, 0.1155, 0.7047, 0.1168, 0.2069, 0.1155, 0.209, 0.1143, 0.709, 0.1143, 0.7069, 0.1155, 0.209, 0.1143, 0.2112, 0.113, 0.7112, 0.113, 0.709, 0.1143, 0.2112, 0.113, 0.2133, 0.1118, 0.7133, 0.1118, 0.7112, 0.113, 0.2133, 0.1118, 0.2155, 0.1106, 0.7155, 0.1106, 0.7133, 0.1118, 0.2155, 0.1106, 0.2177, 0.1093, 0.7177, 0.1093, 0.7155, 0.1106, 0.2177, 0.1093, 0.2198, 0.1081, 0.7198, 0.1081, 0.7177, 0.1093, 0.2198, 0.1081, 0.222, 0.1068, 0.722, 0.1068, 0.7198, 0.1081, 0.222, 0.1068, 0.2241, 0.1056, 0.7241, 0.1056, 0.722, 0.1068, 0.2241, 0.1056, 0.2263, 0.1043, 0.7263, 0.1043, 0.7241, 0.1056, 0.2263, 0.1043, 0.2284, 0.1031, 0.7284, 0.1031, 0.7263, 0.1043, 0.2284, 0.1031, 0.2306, 0.1018, 0.7306, 0.1018, 0.7284, 0.1031, 0.2306, 0.1018, 0.2327, 0.1006, 0.7327, 0.1006, 0.7306, 0.1018, 0.2327, 0.1006, 0.2349, 0.09935, 0.7349, 0.09935, 0.7327, 0.1006, 0.2349, 0.09935, 0.2371, 0.09811, 0.7371, 0.09811, 0.7349, 0.09935, 0.2371, 0.09811, 0.2392, 0.09686, 0.7392, 0.09686, 0.7371, 0.09811, 0.2392, 0.09686, 0.2414, 0.09562, 0.7414, 0.09562, 0.7392, 0.09686, 0.2414, 0.09562, 0.2435, 0.09437, 0.7435, 0.09437, 0.7414, 0.09562, 0.2435, 0.09437, 0.2457, 0.09313, 0.7457, 0.09313, 0.7435, 0.09437, 0.2457, 0.09313, 0.2478, 0.09188, 0.7478, 0.09188, 0.7457, 0.09313, 0.2478, 0.09188, 0.25, 0.09064, 0.75, 0.09064, 0.7478, 0.09188, 0.25, 0.09064, 0.2522, 0.09188, 0.7522, 0.09188, 0.75, 0.09064, 0.2522, 0.09188, 0.2543, 0.09313, 0.7543, 0.09313, 0.7522, 0.09188, 0.2543, 0.09313, 0.2565, 0.09437, 0.7565, 0.09437, 0.7543, 0.09313, 0.2565, 0.09437, 0.2586, 0.09562, 0.7586, 0.09562, 0.7565, 0.09437, 0.2586, 0.09562, 0.2608, 0.09686, 0.7608, 0.09686, 0.7586, 0.09562, 0.2608, 0.09686, 0.2629, 0.09811, 0.7629, 0.09811, 0.7608, 0.09686, 0.2629, 0.09811, 0.2651, 0.09935, 0.7651, 0.09935, 0.7629, 0.09811, 0.2651, 0.09935, 0.2673, 0.1006, 0.7673, 0.1006, 0.7651, 0.09935, 0.2673, 0.1006, 0.2694, 0.1018, 0.7694, 0.1018, 0.7673, 0.1006, 0.2694, 0.1018, 0.2716, 0.1031, 0.7716, 0.1031, 0.7694, 0.1018, 0.2716, 0.1031, 0.2737, 0.1043, 0.7737, 0.1043, 0.7716, 0.1031, 0.2737, 0.1043, 0.2759, 0.1056, 0.7759, 0.1056, 0.7737, 0.1043, 0.2759, 0.1056, 0.278, 0.1068, 0.778, 0.1068, 0.7759, 0.1056, 0.278, 0.1068, 0.2802, 0.1081, 0.7802, 0.1081, 0.778, 0.1068, 0.2802, 0.1081, 0.2823, 0.1093, 0.7823, 0.1093, 0.7802, 0.1081, 0.2823, 0.1093, 0.2845, 0.1106, 0.7845, 0.1106, 0.7823, 0.1093, 0.2845, 0.1106, 0.2867, 0.1118, 0.7867, 0.1118, 0.7845, 0.1106, 0.2867, 0.1118, 0.2888, 0.113, 0.7888, 0.113, 0.7867, 0.1118, 0.2888, 0.113, 0.291, 0.1143, 0.791, 0.1143, 0.7888, 0.113, 0.291, 0.1143, 0.2931, 0.1155, 0.7931, 0.1155, 0.791, 0.1143, 0.2931, 0.1155, 0.2953, 0.1168, 0.7953, 0.1168, 0.7931, 0.1155, 0.2953, 0.1168, 0.2974, 0.118, 0.7974, 0.118, 0.7953, 0.1168, 0.2974, 0.118, 0.2996, 0.1193, 0.7996, 0.1193, 0.7974, 0.118, 0.2996, 0.1193, 0.3018, 0.1205, 0.8018, 0.1205, 0.7996, 0.1193, 0.3018, 0.1205, 0.3039, 0.1218, 0.8039, 0.1218, 0.8018, 0.1205, 0.3039, 0.1218, 0.3061, 0.123, 0.8061, 0.123, 0.8039, 0.1218, 0.3061, 0.123, 0.3082, 0.1243, 0.8082, 0.1243, 0.8061, 0.123, 0.3082, 0.1243, 0.3104, 0.1255, 0.8104, 0.1255, 0.8082, 0.1243, 0.3104, 0.1255, 0.3125, 0.1267, 0.8125, 0.1267, 0.8104, 0.1255, 0.3125, 0.1267, 0.3147, 0.128, 0.8147, 0.128, 0.8125, 0.1267, 0.3147, 0.128, 0.3168, 0.1292, 0.8168, 0.1292, 0.8147, 0.128, 0.3168, 0.1292, 0.319, 0.1305, 0.819, 0.1305, 0.8168, 0.1292, 0.319, 0.1305, 0.3212, 0.1317, 0.8212, 0.1317, 0.819, 0.1305, 0.3212, 0.1317, 0.3233, 0.133, 0.8233, 0.133, 0.8212, 0.1317, 0.3233, 0.133, 0.3255, 0.1342, 0.8255, 0.1342, 0.8233, 0.133, 0.3255, 0.1342, 0.3276, 0.1355, 0.8276, 0.1355, 0.8255, 0.1342, 0.3276, 0.1355, 0.3298, 0.1367, 0.8298, 0.1367, 0.8276, 0.1355, 0.3298, 0.1367, 0.3319, 0.1379, 0.8319, 0.1379, 0.8298, 0.1367, 0.3319, 0.1379, 0.3341, 0.1392, 0.8341, 0.1392, 0.8319, 0.1379, 0.3341, 0.1392, 0.3363, 0.1404, 0.8363, 0.1404, 0.8341, 0.1392, 0.3363, 0.1404, 0.3384, 0.1417, 0.8384, 0.1417, 0.8363, 0.1404, 0.3384, 0.1417, 0.3406, 0.1429, 0.8406, 0.1429, 0.8384, 0.1417, 0.3406, 0.1429, 0.3427, 0.1442, 0.8427, 0.1442, 0.8406, 0.1429, 0.3427, 0.1442, 0.3449, 0.1454, 0.8449, 0.1454, 0.8427, 0.1442, 0.3449, 0.1454, 0.347, 0.1467, 0.847, 0.1467, 0.8449, 0.1454, 0.347, 0.1467, 0.3492, 0.1479, 0.8492, 0.1479, 0.847, 0.1467, 0.3492, 0.1479, 0.3514, 0.1492, 0.8514, 0.1492, 0.8492, 0.1479, 0.3514, 0.1492, 0.3535, 0.1504, 0.8535, 0.1504, 0.8514, 0.1492, 0.3535, 0.1504, 0.3557, 0.1516, 0.8557, 0.1516, 0.8535, 0.1504, 0.3557, 0.1516, 0.3578, 0.1529, 0.8578, 0.1529, 0.8557, 0.1516, 0.3578, 0.1529, 0.36, 0.1541, 0.86, 0.1541, 0.8578, 0.1529, 0.36, 0.1541, 0.3621, 0.1554, 0.8621, 0.1554, 0.86, 0.1541, 0.3621, 0.1554, 0.3643, 0.1566, 0.8643, 0.1566, 0.8621, 0.1554, 0.3643, 0.1566, 0.3664, 0.1579, 0.8664, 0.1579, 0.8643, 0.1566, 0.3664, 0.1579, 0.3686, 0.1591, 0.8686, 0.1591, 0.8664, 0.1579, 0.3686, 0.1591, 0.3708, 0.1604, 0.8708, 0.1604, 0.8686, 0.1591, 0.3708, 0.1604, 0.3729, 0.1616, 0.8729, 0.1616, 0.8708, 0.1604, 0.3729, 0.1616, 0.3751, 0.1628, 0.8751, 0.1628, 0.8729, 0.1616, 0.3751, 0.1628, 0.3772, 0.1641, 0.8772, 0.1641, 0.8751, 0.1628, 0.3772, 0.1641, 0.3794, 0.1653, 0.8794, 0.1653, 0.8772, 0.1641, 0.3794, 0.1653, 0.3815, 0.1666, 0.8815, 0.1666, 0.8794, 0.1653, 0.3815, 0.1666, 0.3837, 0.1678, 0.8837, 0.1678, 0.8815, 0.1666, 0.3837, 0.1678, 0.3859, 0.1691, 0.8859, 0.1691, 0.8837, 0.1678, 0.3859, 0.1691, 0.388, 0.1703, 0.888, 0.1703, 0.8859, 0.1691, 0.388, 0.1703, 0.388, 0.1728, 0.888, 0.1728, 0.888, 0.1703, 0.388, 0.1728, 0.388, 0.1753, 0.888, 0.1753, 0.888, 0.1728, 0.388, 0.1753, 0.388, 0.1778, 0.888, 0.1778, 0.888, 0.1753, 0.388, 0.1778, 0.388, 0.1803, 0.888, 0.1803, 0.888, 0.1778, 0.388, 0.1803, 0.388, 0.1828, 0.888, 0.1828, 0.888, 0.1803, 0.388, 0.1828, 0.388, 0.1853, 0.888, 0.1853, 0.888, 0.1828, 0.388, 0.1853, 0.388, 0.1877, 0.888, 0.1877, 0.888, 0.1853, 0.388, 0.1877, 0.388, 0.1902, 0.888, 0.1902, 0.888, 0.1877, 0.388, 0.1902, 0.388, 0.1927, 0.888, 0.1927, 0.888, 0.1902, 0.388, 0.1927, 0.388, 0.1952, 0.888, 0.1952, 0.888, 0.1927, 0.388, 0.1952, 0.388, 0.1977, 0.888, 0.1977, 0.888, 0.1952, 0.388, 0.1977, 0.388, 0.2002, 0.888, 0.2002, 0.888, 0.1977, 0.388, 0.2002, 0.388, 0.2027, 0.888, 0.2027, 0.888, 0.2002, 0.388, 0.2027, 0.388, 0.2052, 0.888, 0.2052, 0.888, 0.2027, 0.388, 0.2052, 0.388, 0.2077, 0.888, 0.2077, 0.888, 0.2052, 0.388, 0.2077, 0.388, 0.2102, 0.888, 0.2102, 0.888, 0.2077, 0.388, 0.2102, 0.388, 0.2126, 0.888, 0.2126, 0.888, 0.2102, 0.388, 0.2126, 0.388, 0.2151, 0.888, 0.2151, 0.888, 0.2126, 0.388, 0.2151, 0.388, 0.2176, 0.888, 0.2176, 0.888, 0.2151, 0.388, 0.2176, 0.388, 0.2201, 0.888, 0.2201, 0.888, 0.2176, 0.388, 0.2201, 0.388, 0.2226, 0.888, 0.2226, 0.888, 0.2201, 0.388, 0.2226, 0.388, 0.2251, 0.888, 0.2251, 0.888, 0.2226, 0.388, 0.2251, 0.388, 0.2276, 0.888, 0.2276, 0.888, 0.2251, 0.388, 0.2276, 0.388, 0.2301, 0.888, 0.2301, 0.888, 0.2276, 0.388, 0.2301, 0.388, 0.2326, 0.888, 0.2326, 0.888, 0.2301, 0.388, 0.2326, 0.388, 0.2351, 0.888, 0.2351, 0.888, 0.2326, 0.388, 0.2351, 0.388, 0.2375, 0.888, 0.2376, 0.888, 0.2351, 0.388, 0.2375, 0.388, 0.24, 0.888, 0.24, 0.888, 0.2376, 0.388, 0.24, 0.388, 0.2425, 0.888, 0.2425, 0.888, 0.24, 0.388, 0.2425, 0.388, 0.245, 0.888, 0.245, 0.888, 0.2425, 0.388, 0.245, 0.388, 0.2475, 0.888, 0.2475, 0.888, 0.245, 0.388, 0.2475, 0.388, 0.25, 0.888, 0.25, 0.888, 0.2475, 0.388, 0.25, 0.388, 0.2525, 0.888, 0.2525, 0.888, 0.25, 0.388, 0.2525, 0.388, 0.255, 0.888, 0.255, 0.888, 0.2525, 0.388, 0.255, 0.388, 0.2575, 0.888, 0.2575, 0.888, 0.255, 0.388, 0.2575, 0.388, 0.26, 0.888, 0.26, 0.888, 0.2575, 0.388, 0.26, 0.388, 0.2624, 0.888, 0.2624, 0.888, 0.26, 0.388, 0.2624, 0.388, 0.2649, 0.888, 0.2649, 0.888, 0.2624, 0.388, 0.2649, 0.388, 0.2674, 0.888, 0.2674, 0.888, 0.2649, 0.388, 0.2674, 0.388, 0.2699, 0.888, 0.2699, 0.888, 0.2674, 0.388, 0.2699, 0.388, 0.2724, 0.888, 0.2724, 0.888, 0.2699, 0.388, 0.2724, 0.388, 0.2749, 0.888, 0.2749, 0.888, 0.2724, 0.388, 0.2749, 0.388, 0.2774, 0.888, 0.2774, 0.888, 0.2749, 0.388, 0.2774, 0.388, 0.2799, 0.888, 0.2799, 0.888, 0.2774, 0.388, 0.2799, 0.388, 0.2824, 0.888, 0.2824, 0.888, 0.2799, 0.388, 0.2824, 0.388, 0.2849, 0.888, 0.2849, 0.888, 0.2824, 0.388, 0.2849, 0.388, 0.2873, 0.888, 0.2873, 0.888, 0.2849, 0.388, 0.2873, 0.388, 0.2898, 0.888, 0.2898, 0.888, 0.2873, 0.388, 0.2898, 0.388, 0.2923, 0.888, 0.2923, 0.888, 0.2898, 0.388, 0.2923, 0.388, 0.2948, 0.888, 0.2948, 0.888, 0.2923, 0.388, 0.2948, 0.388, 0.2973, 0.888, 0.2973, 0.888, 0.2948, 0.388, 0.2973, 0.388, 0.2998, 0.888, 0.2998, 0.888, 0.2973, 0.388, 0.2998, 0.388, 0.3023, 0.888, 0.3023, 0.888, 0.2998, 0.388, 0.3023, 0.388, 0.3048, 0.888, 0.3048, 0.888, 0.3023, 0.388, 0.3048, 0.388, 0.3073, 0.888, 0.3073, 0.888, 0.3048, 0.388, 0.3073, 0.388, 0.3098, 0.888, 0.3098, 0.888, 0.3073, 0.388, 0.3098, 0.388, 0.3122, 0.888, 0.3122, 0.888, 0.3098, 0.388, 0.3122, 0.388, 0.3147, 0.888, 0.3147, 0.888, 0.3122, 0.388, 0.3147, 0.388, 0.3172, 0.888, 0.3172, 0.888, 0.3147, 0.388, 0.3172, 0.388, 0.3197, 0.888, 0.3197, 0.888, 0.3172, 0.388, 0.3197, 0.388, 0.3222, 0.888, 0.3222, 0.888, 0.3197, 0.388, 0.3222, 0.388, 0.3247, 0.888, 0.3247, 0.888, 0.3222, 0.388, 0.3247, 0.388, 0.3272, 0.888, 0.3272, 0.888, 0.3247, 0.388, 0.3272, 0.388, 0.3297, 0.888, 0.3297, 0.888, 0.3272, 0.388, 0.3297, 0.3859, 0.3309, 0.8859, 0.3309, 0.888, 0.3297])
me_cylinder_002.update()
me_circle_001 = bpy.data.meshes.new('Circle.001')
me_circle_001.from_pydata([(0.866, 0.5, 0.0), (0.866, -0.5, 0.0), (0.0, -1.0, 0.0), (-0.866, -0.5, 0.0), (-0.866, 0.5, 0.0), (0.0, 1.0, 0.0)], [(5, 0), (0, 1), (1, 2), (2, 3), (3, 4), (4, 5)], [])
_uv = me_circle_001.uv_layers.new(name='UVMap')
_uv.uv.foreach_set('vector', [])
me_circle_001.update()

# ---- objects
ob_light = bpy.data.objects.new('Light', light_light)
ob_camera = bpy.data.objects.new('Camera', cam_camera)
ob_circle = bpy.data.objects.new('Circle', me_circle)
ob_cylinder = bpy.data.objects.new('Cylinder', me_cylinder)
ob_cylinder_001 = bpy.data.objects.new('Cylinder.001', me_cylinder_002)
ob_circle_001 = bpy.data.objects.new('Circle.001', me_circle_001)

# ---- transforms, parenting, visibility, modifiers, constraints
ob_light.location = (4.076, 1.005, 5.904)
ob_light.rotation_euler = (0.6503, 0.05522, 1.866)
ob_light.lock_rotations_4d = False
ob_light.empty_display_type = 'ARROWS'
ob_light.color = (0.0, 0.0, 0.0, 0.0)
ob_light.lineart.crease_threshold = 0.0
ob_camera.location = (7.359, -6.926, 4.958)
ob_camera.rotation_euler = (1.109, 0.0, 0.8149)
ob_camera.lock_rotations_4d = False
ob_camera.empty_display_type = 'ARROWS'
ob_camera.color = (0.0, 0.0, 0.0, 0.0)
ob_camera.display_type = 'WIRE'
ob_camera.lineart.crease_threshold = 0.0
ob_circle.location = (-5.797, 0.0, 0.0)
_m = ob_circle.modifiers.new('Solidify', 'SOLIDIFY')
_m.thickness = 0.2
_m = ob_circle.modifiers.new('Boolean', 'BOOLEAN')
_m.object = ob_cylinder
_m = ob_circle.modifiers.new('Bevel', 'BEVEL')
_m.width = 0.02
_m.width_pct = 0.02
_m.segments = 6
ob_cylinder.parent = ob_circle
ob_cylinder.matrix_parent_inverse = Matrix(((1.0, -0.0, 0.0, 5.797), (-0.0, 1.0, -0.0, 0.0), (0.0, 0.0, 1.0, -0.0), (-0.0, 0.0, -0.0, 1.0)))
ob_cylinder.location = (-5.797, 0.0, 0.0)
ob_cylinder.scale = (0.5252, 0.5252, 0.8376)
ob_cylinder_001.location = (-8.145, 0.0, 0.0)
_m = ob_cylinder_001.modifiers.new('Bevel', 'BEVEL')
_m.width = 0.02
_m.width_pct = 0.02
_m.segments = 8
ob_circle_001.location = (0.0, 0.0, 0.0)
_m = ob_circle_001.modifiers.new('GeometryNodes', 'NODES')
_m.node_group = ng_geometry_nodes
_m.open_manage_panel = True
_m.open_bake_panel = True
_m.open_named_attributes_panel = True

# ---- collection membership
col_collection.objects.link(ob_light)
col_collection.objects.link(ob_camera)
col_collection.objects.link(ob_circle)
col_collection.objects.link(ob_cylinder)
col_collection.objects.link(ob_cylinder_001)
col_collection.objects.link(ob_circle_001)

# ---- scene / render settings (as saved in the file)
scene.camera = ob_camera
scene.frame_start = 1; scene.frame_end = 250; scene.frame_set(1)
scene.render.engine = 'BLENDER_EEVEE_NEXT'
bpy.context.view_layer.update()
